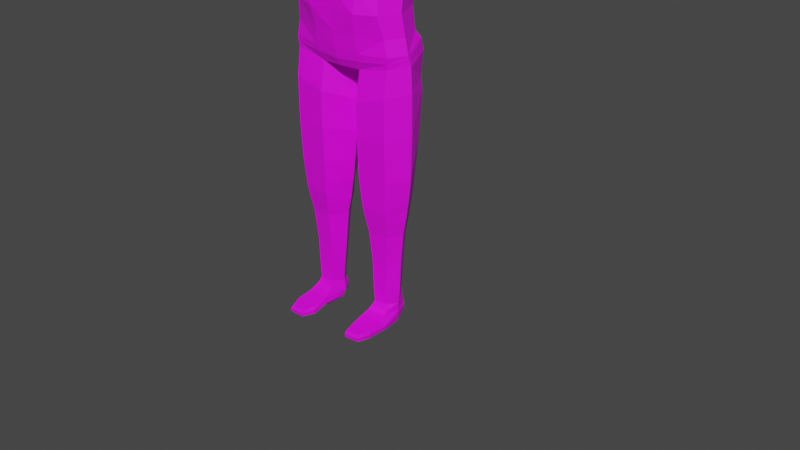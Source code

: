 # Source: human_01.blend  (saved by Blender 3.4.6; exported with 4.5.12 LTS)
import bpy
from mathutils import Matrix  # noqa: F401  (used for matrix-valued properties, if any)

bpy.ops.wm.read_factory_settings(use_empty=True)
scene = bpy.context.scene
scene.name = 'Scene'

# ---- collections
col_collection = bpy.data.collections.new('Collection'); scene.collection.children.link(col_collection)

# ---- images (referenced by path relative to the original .blend; pixels are not part of the script)
import os
ASSET_DIR = os.environ.get("B2B_ASSET_DIR", "")  # directory of the original .blend (textures are referenced by path, not embedded)
HERE = os.path.dirname(os.path.abspath(__file__))  # packed textures are extracted next to this script under _unpacked/

def load_image(name, relpath, width, height, colorspace="sRGB"):
    """Load a texture the original file referenced (path relative to the .blend, or extracted next to this script)."""
    p = next((c for c in (os.path.join(HERE, relpath), os.path.join(ASSET_DIR, relpath)) if relpath and os.path.exists(c)), "")
    if p:
        img = bpy.data.images.load(p, check_existing=True)
        img.name = name
    else:  # same state as the original file: an image datablock whose file is absent (Cycles renders it pink)
        img = bpy.data.images.new(name, width, height)
        img.source = "FILE"
        img.filepath = "//" + (relpath or name)
    img.colorspace_settings.name = colorspace
    return img
img_man = load_image('Man', 'Man.png', 1024, 1024, 'sRGB')

# ---- materials (node trees are filled in below, after node groups)
mat_mancolor = bpy.data.materials.new('Mancolor')
mat_mancolor.alpha_threshold = 0.0
mat_mancolor.use_transparent_shadow = False
mat_mancolor.roughness = 0.5
mat_mancolor.line_color = (0.0, 0.0, 0.0, 1.0)

# ---- node groups
ng_auto_smooth = bpy.data.node_groups.new('Auto Smooth', 'GeometryNodeTree')
_s = ng_auto_smooth.interface.new_socket(name='Geometry', in_out='OUTPUT', socket_type='NodeSocketGeometry')
_s = ng_auto_smooth.interface.new_socket(name='Geometry', in_out='INPUT', socket_type='NodeSocketGeometry')
_s = ng_auto_smooth.interface.new_socket(name='Angle', in_out='INPUT', socket_type='NodeSocketFloat')
_s.subtype = 'ANGLE'
_s.min_value = 0.0
_s.max_value = 3.142
ng_auto_smooth.is_modifier = True
_N = ng_auto_smooth.nodes; _L = ng_auto_smooth.links
n0 = _N.new('NodeGroupOutput'); n0.name = 'Group Output'; n0.location = (480, -100)
n1 = _N.new('NodeGroupInput'); n1.name = 'Group Input'; n1.location = (-420, -300)
n2 = _N.new('NodeGroupInput'); n2.name = 'Group Input.001'; n2.location = (-60, -100)
n3 = _N.new('GeometryNodeSetShadeSmooth'); n3.name = 'Set Shade Smooth'; n3.location = (120, -100)
n3.domain = 'EDGE'
n4 = _N.new('GeometryNodeSetShadeSmooth'); n4.name = 'Set Shade Smooth.001'; n4.location = (300, -100)
n5 = _N.new('GeometryNodeInputMeshEdgeAngle'); n5.name = 'Edge Angle'; n5.location = (-420, -220)
n6 = _N.new('GeometryNodeInputEdgeSmooth'); n6.name = 'Is Edge Smooth'; n6.location = (-60, -160)
n7 = _N.new('GeometryNodeInputShadeSmooth'); n7.name = 'Is Face Smooth'; n7.location = (-240, -340)
n8 = _N.new('FunctionNodeBooleanMath'); n8.name = 'Boolean Math'; n8.location = (-60, -220)
n9 = _N.new('FunctionNodeCompare'); n9.name = 'Compare'; n9.location = (-240, -180)
n9.operation = 'LESS_EQUAL'
_L.new(n5.outputs[0], n9.inputs[0])
_L.new(n4.outputs[0], n0.inputs[0])
_L.new(n1.outputs[1], n9.inputs[1])
_L.new(n9.outputs[0], n8.inputs[0])
_L.new(n7.outputs[0], n8.inputs[1])
_L.new(n2.outputs[0], n3.inputs[0])
_L.new(n6.outputs[0], n3.inputs[1])
_L.new(n3.outputs[0], n4.inputs[0])
_L.new(n8.outputs[0], n3.inputs[2])
n0.is_active_output = True

# ---- material node trees
mat_mancolor.use_nodes = True; mat_mancolor.node_tree.nodes.clear()
_N = mat_mancolor.node_tree.nodes; _L = mat_mancolor.node_tree.links
n0 = _N.new('ShaderNodeOutputMaterial'); n0.name = 'Material Output'; n0.location = (300, 300)
n1 = _N.new('ShaderNodeBsdfPrincipled'); n1.name = 'Principled BSDF'; n1.location = (10, 300)
n1.distribution = 'GGX'
n1.subsurface_method = 'RANDOM_WALK_SKIN'
n1.inputs[3].default_value = 1.45
n1.inputs[27].default_value = (0.0, 0.0, 0.0, 1.0)
n1.inputs[28].default_value = 1.0
n2 = _N.new('ShaderNodeTexImage'); n2.name = 'Image Texture'; n2.location = (-312, 234)
n2.image = img_man
_L.new(n1.outputs[0], n0.inputs[0])
_L.new(n2.outputs[0], n1.inputs[0])
n0.is_active_output = True

# ---- world
world_world = bpy.data.worlds.new('World'); scene.world = world_world
world_world.use_nodes = True; world_world.node_tree.nodes.clear()
_N = world_world.node_tree.nodes; _L = world_world.node_tree.links
n0 = _N.new('ShaderNodeOutputWorld'); n0.name = 'World Output'; n0.location = (300, 300)
n1 = _N.new('ShaderNodeBackground'); n1.name = 'Background'; n1.location = (10, 300)
n1.inputs[0].default_value = (0.05088, 0.05088, 0.05088, 1.0)
_L.new(n1.outputs[0], n0.inputs[0])
n0.is_active_output = True
world_world.color = (0.05088, 0.05088, 0.05088)
world_world.use_sun_shadow = False
world_world.sun_shadow_jitter_overblur = 0.0

# ---- meshes
me_cube = bpy.data.meshes.new('Cube')
me_cube.from_pydata([(0.2154, 0.1095, 0.3399), (0.1624, 0.08576, 0.0002019), (0.2217, -0.08147, 0.3386), (0.1624, -0.08388, 0.0002019), (0.0, 0.1465, 0.3497), (0.0, 0.145, 0.006482), (0.0, -0.1168, 0.3497), (0.0, -0.1102, 0.003702), (0.199, -0.013, 0.0002019), (0.2535, 0.01736, 0.3186), (0.1325, -0.1167, 0.3497), (0.088, -0.1118, -0.001063), (0.07098, 0.1401, -0.001063), (0.134, 0.1558, 0.3497), (0.1755, 0.08305, -0.07532), (0.1755, -0.0681, -0.07532), (0.0, 0.1382, -0.07532), (0.0, -0.1033, -0.0743), (0.2081, -0.004946, -0.07532), (0.07851, -0.09745, -0.07532), (0.07851, 0.1191, -0.07532), (0.186, 0.1004, -0.1033), (0.1869, -0.06899, -0.13), (0.0, 0.14, -0.1321), (0.0, -0.09675, -0.1278), (0.2194, -0.005842, -0.13), (0.08629, -0.0879, -0.1334), (0.08363, 0.148, -0.1094), (0.1779, 0.1097, -0.2324), (0.184, -0.06528, -0.169), (0.0, 0.1347, -0.1829), (0.0, -0.07583, -0.1878), (0.2244, 0.002847, -0.1675), (0.07495, -0.06871, -0.189), (0.04793, 0.143, -0.2335), (0.0, 0.0153, -0.211), (0.01353, 0.01378, -0.2163), (0.1808, 0.0812, -0.5492), (0.1804, -0.0743, -0.5492), (0.2258, 0.002155, -0.5492), (0.0765, -0.08127, -0.5492), (0.07305, 0.09258, -0.5462), (0.0276, 0.01583, -0.5492), (0.1762, 0.07533, -0.6207), (0.1755, -0.06903, -0.6198), (0.2174, 0.002798, -0.6207), (0.08012, -0.07542, -0.6198), (0.08292, 0.08767, -0.6168), (0.03556, 0.01535, -0.6207), (0.1726, 0.07, -0.6606), (0.1724, -0.06586, -0.6621), (0.2107, 0.002942, -0.6606), (0.08421, -0.07177, -0.6621), (0.08879, 0.07862, -0.6634), (0.0426, 0.01455, -0.6606), (0.1693, 0.06601, -0.7009), (0.1691, -0.05863, -0.7025), (0.2049, 0.003494, -0.7009), (0.08689, -0.06414, -0.7025), (0.09042, 0.07902, -0.7058), (0.04811, 0.01431, -0.7009), (0.1493, 0.04895, -0.9899), (0.1546, -0.03535, -0.9886), (0.1759, 0.0051, -0.9886), (0.09943, -0.03906, -0.9886), (0.1087, 0.04987, -0.99), (0.08521, 0.01298, -0.989), (0.1523, 0.05237, -1.04), (0.1525, -0.03429, -1.025), (0.1711, 0.004679, -1.032), (0.1037, -0.03858, -1.026), (0.1068, 0.04483, -1.04), (0.08552, 0.009531, -1.034), (0.1574, 0.05354, -1.063), (0.159, -0.04202, -1.044), (0.1709, 0.005411, -1.062), (0.09523, -0.04629, -1.044), (0.1009, 0.0521, -1.061), (0.07961, 0.01098, -1.073), (0.07604, -0.08767, -0.2895), (0.1831, -0.08028, -0.2626), (0.008335, 0.01464, -0.331), (0.1833, 0.1118, -0.2817), (0.06036, 0.1396, -0.2921), (0.23, 0.0008351, -0.2517), (0.08748, -0.08236, -0.1577), (0.1854, -0.06713, -0.1495), (0.0, -0.09, -0.1619), (0.1848, 0.1133, -0.1475), (0.07467, 0.1585, -0.1543), (0.2219, -0.001498, -0.1487), (0.0, 0.1411, -0.1581), (0.159, -0.04202, -1.044), (0.09523, -0.04629, -1.044), (0.1646, -0.08552, -1.066), (0.08773, -0.08461, -1.065), (0.176, -0.04437, -1.075), (0.08419, -0.04276, -1.072), (0.1513, 0.03838, -1.101), (0.1688, 0.002799, -1.101), (0.1093, 0.03701, -1.1), (0.08499, 0.001187, -1.1), (0.1741, -0.07872, -1.101), (0.09598, -0.08499, -1.101), (0.1732, -0.04438, -1.102), (0.08783, -0.04237, -1.1), (0.09248, -0.1455, -1.075), (0.1666, -0.142, -1.073), (0.1666, -0.142, -1.104), (0.08637, -0.1458, -1.104), (0.1022, -0.1854, -1.077), (0.1515, -0.1856, -1.077), (0.1561, -0.1904, -1.099), (0.1013, -0.193, -1.099), (0.0823, 0.006085, -1.086), (0.1022, 0.04647, -1.086), (0.08074, -0.04249, -1.087), (0.1706, 0.002295, -1.088), (0.1761, -0.04364, -1.087), (0.1762, -0.07883, -1.088), (0.08305, -0.08178, -1.087), (0.1551, 0.04956, -1.087), (0.17, -0.1424, -1.088), (0.08637, -0.1458, -1.088), (0.1546, -0.192, -1.087), (0.1012, -0.1934, -1.088), (0.09157, -0.06341, -1.057), (0.1628, -0.05779, -1.056), (0.09539, 0.06721, -0.7597), (0.06025, 0.01329, -0.7558), (0.1626, -0.04822, -0.757), (0.1928, 0.00414, -0.7558), (0.09304, -0.05288, -0.757), (0.1624, 0.05817, -0.756), (0.2454, 0.09263, 0.4845), (0.247, -0.04081, 0.4792), (0.0, 0.1465, 0.4476), (0.0, -0.09002, 0.4376), (0.2762, -0.02234, 0.3667), (0.1288, -0.09688, 0.4387), (0.1308, 0.1407, 0.4456), (0.2828, 0.04148, 0.3526), (0.2661, 0.09438, 0.362), (0.2408, 0.03548, 0.526), (0.4518, 0.0904, 0.4713), (0.4505, -0.01572, 0.4624), (0.4505, -0.005169, 0.3897), (0.4501, 0.02828, 0.3807), (0.4505, 0.07753, 0.3888), (0.4505, 0.04119, 0.5024), (0.1921, 0.01909, 0.5257), (0.6114, 0.07781, 0.4709), (0.6077, -0.01668, 0.457), (0.6101, -0.01511, 0.3917), (0.6101, 0.01743, 0.3839), (0.6101, 0.06325, 0.3909), (0.6101, 0.02882, 0.4986), (0.56, 0.07111, 0.4692), (0.5563, -0.01353, 0.4545), (0.5587, -0.01275, 0.3947), (0.5587, 0.01722, 0.3875), (0.5587, 0.05941, 0.394), (0.5587, 0.0277, 0.4931), (0.6975, 0.0734, 0.4665), (0.694, -0.009304, 0.4531), (0.6963, -0.008292, 0.3952), (0.6963, 0.02066, 0.3882), (0.6963, 0.06143, 0.3945), (0.6963, 0.03079, 0.4903), (0.8304, 0.05708, 0.4647), (0.8291, -0.009654, 0.4516), (0.8291, -0.002556, 0.4027), (0.8291, 0.02054, 0.3971), (0.8291, 0.05306, 0.4021), (0.8291, 0.02862, 0.4785), (0.8548, 0.0562, 0.4645), (0.8528, -0.01783, 0.456), (0.8528, -0.009283, 0.3971), (0.8528, 0.01852, 0.3904), (0.8528, 0.05766, 0.3964), (0.8556, 0.02674, 0.4837), (0.9211, 0.0562, 0.4645), (0.9191, -0.01783, 0.456), (0.9191, -0.009283, 0.3971), (0.9191, 0.01852, 0.3904), (0.9191, 0.05766, 0.3964), (0.9207, 0.02594, 0.4801), (0.1364, 0.01635, 0.5246), (0.2255, 0.08965, 0.2191), (0.0, -0.1079, 0.2152), (0.1883, -0.06808, 0.2087), (0.0, 0.14, 0.2191), (0.2163, 0.0107, 0.2066), (0.1254, -0.09155, 0.2152), (0.1268, 0.1442, 0.2191), (0.2993, -0.02706, 0.4776), (0.3048, -0.01393, 0.3945), (0.3013, 0.04468, 0.5114), (0.2982, 0.09379, 0.4779), (0.3155, 0.04027, 0.3896), (0.3039, 0.07801, 0.3913), (0.1218, 0.1009, 0.4878), (0.08466, 0.09935, 0.5058), (0.09114, -0.05623, 0.4983), (0.1151, -0.05374, 0.4819), (0.0, -0.06795, 0.5062), (0.0, 0.1028, 0.5123), (0.09623, 0.01901, 0.5408), (0.0651, 0.08623, 0.5475), (0.07168, -0.02149, 0.5445), (0.0, -0.0497, 0.5433), (0.0, 0.0883, 0.5475), (0.07395, 0.01489, 0.5891), (0.05087, 0.09381, 0.5935), (0.0505, -0.03182, 0.5793), (0.0, -0.04717, 0.577), (0.0, 0.09998, 0.5958), (0.09563, 0.01455, 0.6518), (0.06486, 0.1063, 0.6484), (0.06853, -0.06775, 0.6484), (0.0, -0.0999, 0.6492), (0.0, 0.1261, 0.6583), (0.1126, 0.01444, 0.8378), (0.07157, 0.1063, 0.8387), (0.07524, -0.06783, 0.8387), (0.0, -0.1048, 0.8378), (0.0, 0.1235, 0.8378), (0.07524, 0.01658, 0.8847), (0.05947, 0.05192, 0.8851), (0.06088, -0.01508, 0.8851), (0.0, -0.05278, 0.8847), (0.0, 0.07605, 0.8847), (0.0, 0.1404, 0.7335), (0.07608, 0.122, 0.7279), (0.1204, 0.01452, 0.726), (0.08079, -0.08699, 0.7279), (0.0, -0.1213, 0.7278), (0.0, -0.1231, 0.2844), (0.2365, 0.09305, 0.2835), (0.2189, -0.07517, 0.2844), (0.0, 0.1432, 0.2844), (0.2384, 0.008106, 0.2646), (0.1304, -0.1151, 0.2844), (0.1304, 0.15, 0.2844), (0.1795, 0.08588, 0.07387), (0.1603, -0.07529, 0.06849), (0.0, 0.14, 0.07744), (0.1963, -0.001451, 0.06741), (0.09494, -0.1016, 0.07186), (0.08743, 0.1399, 0.07387), (0.0, -0.1131, 0.07412), (0.02901, 0.01915, 0.8992), (0.0, 0.01843, 0.9038), (0.2602, -0.05721, 0.4316), (0.4507, -0.02152, 0.4242), (0.6091, -0.02697, 0.4225), (0.5577, -0.02422, 0.4228), (0.6953, -0.01916, 0.4224), (0.8293, -0.01718, 0.4253), (0.853, -0.02463, 0.4247), (0.9193, -0.02463, 0.4247), (0.302, -0.03184, 0.4343), (0.2651, 0.09961, 0.4328), (0.4481, 0.1001, 0.4301), (0.6076, 0.08667, 0.4309), (0.5563, 0.0814, 0.4316), (0.694, 0.0825, 0.4305), (0.8266, 0.07121, 0.4334), (0.8507, 0.07307, 0.4304), (0.9173, 0.07198, 0.4308), (0.2977, 0.1034, 0.4346), (0.0, -0.1105, 0.1447), (0.197, 0.08262, 0.1465), (0.1688, -0.07683, 0.1386), (0.0, 0.14, 0.1483), (0.2051, -0.0006729, 0.137), (0.1104, -0.09792, 0.1435), (0.1084, 0.1338, 0.1465), (0.07055, 0.1175, 0.6882), (0.108, 0.01454, 0.6889), (0.0, -0.1141, 0.688), (0.0, 0.1357, 0.6959), (0.07466, -0.07737, 0.6882), (0.0, 0.1374, 0.7857), (0.07863, -0.07975, 0.7833), (0.07442, 0.1201, 0.7833), (0.1181, 0.01448, 0.7818), (0.0, -0.1199, 0.7823), (0.0, 0.1082, 0.6294), (0.05533, 0.09927, 0.627), (0.07906, 0.01908, 0.6218), (0.05704, -0.03527, 0.6172), (0.0, -0.06049, 0.6161), (0.07496, -0.08701, -0.4194), (0.01512, 0.01534, -0.4407), (0.1835, 0.09875, -0.4154), (0.2306, 0.001236, -0.4), (0.1833, -0.07964, -0.4056), (0.06515, 0.1189, -0.4192), (0.09882, 0.05547, -0.875), (0.1564, -0.03829, -0.8728), (0.09841, -0.04217, -0.8728), (0.1555, 0.05277, -0.873), (0.07112, 0.01253, -0.8722), (0.1816, 0.004899, -0.8722), (-0.2154, 0.1095, 0.3399), (-0.1624, 0.08576, 0.0002019), (-0.2217, -0.08147, 0.3386), (-0.1624, -0.08388, 0.0002019), (-0.199, -0.013, 0.0002019), (-0.2535, 0.01736, 0.3186), (-0.1325, -0.1167, 0.3497), (-0.088, -0.1118, -0.001063), (-0.07098, 0.1401, -0.001063), (-0.134, 0.1558, 0.3497), (-0.1755, 0.08305, -0.07532), (-0.1755, -0.0681, -0.07532), (-0.2081, -0.004946, -0.07532), (-0.07851, -0.09745, -0.07532), (-0.07851, 0.1191, -0.07532), (-0.186, 0.1004, -0.1033), (-0.1869, -0.06899, -0.13), (-0.2194, -0.005842, -0.13), (-0.08629, -0.0879, -0.1334), (-0.08363, 0.148, -0.1094), (-0.1779, 0.1097, -0.2324), (-0.184, -0.06528, -0.169), (-0.2244, 0.002847, -0.1675), (-0.07495, -0.06871, -0.189), (-0.04793, 0.143, -0.2335), (-0.01353, 0.01378, -0.2163), (-0.1808, 0.0812, -0.5492), (-0.1804, -0.0743, -0.5492), (-0.2258, 0.002155, -0.5492), (-0.0765, -0.08127, -0.5492), (-0.07305, 0.09258, -0.5462), (-0.0276, 0.01583, -0.5492), (-0.1762, 0.07533, -0.6207), (-0.1755, -0.06903, -0.6198), (-0.2174, 0.002798, -0.6207), (-0.08012, -0.07542, -0.6198), (-0.08292, 0.08767, -0.6168), (-0.03556, 0.01535, -0.6207), (-0.1726, 0.07, -0.6606), (-0.1724, -0.06586, -0.6621), (-0.2107, 0.002943, -0.6606), (-0.08421, -0.07177, -0.6621), (-0.08879, 0.07862, -0.6634), (-0.0426, 0.01455, -0.6606), (-0.1693, 0.06601, -0.7009), (-0.1691, -0.05863, -0.7025), (-0.2049, 0.003494, -0.7009), (-0.08689, -0.06414, -0.7025), (-0.09042, 0.07902, -0.7058), (-0.04811, 0.01431, -0.7009), (-0.1493, 0.04895, -0.9899), (-0.1546, -0.03535, -0.9886), (-0.1759, 0.0051, -0.9886), (-0.09943, -0.03906, -0.9886), (-0.1087, 0.04987, -0.99), (-0.08521, 0.01298, -0.989), (-0.1523, 0.05237, -1.04), (-0.1525, -0.03429, -1.025), (-0.1711, 0.004679, -1.032), (-0.1037, -0.03858, -1.026), (-0.1068, 0.04483, -1.04), (-0.08552, 0.009531, -1.034), (-0.1574, 0.05354, -1.063), (-0.159, -0.04202, -1.044), (-0.1709, 0.005411, -1.062), (-0.09523, -0.04629, -1.044), (-0.1009, 0.0521, -1.061), (-0.07961, 0.01098, -1.073), (-0.07604, -0.08767, -0.2895), (-0.1831, -0.08028, -0.2626), (-0.008335, 0.01464, -0.331), (-0.1833, 0.1118, -0.2817), (-0.06036, 0.1396, -0.2921), (-0.23, 0.0008351, -0.2517), (-0.08748, -0.08236, -0.1577), (-0.1854, -0.06713, -0.1495), (-0.1848, 0.1133, -0.1475), (-0.07467, 0.1585, -0.1543), (-0.2219, -0.001498, -0.1487), (-0.159, -0.04202, -1.044), (-0.09523, -0.04629, -1.044), (-0.1646, -0.08552, -1.066), (-0.08773, -0.08461, -1.065), (-0.176, -0.04437, -1.075), (-0.08419, -0.04276, -1.072), (-0.1513, 0.03838, -1.101), (-0.1688, 0.002799, -1.101), (-0.1093, 0.03701, -1.1), (-0.08499, 0.001187, -1.1), (-0.1741, -0.07872, -1.101), (-0.09598, -0.08499, -1.101), (-0.1732, -0.04438, -1.102), (-0.08783, -0.04237, -1.1), (-0.09248, -0.1455, -1.075), (-0.1666, -0.142, -1.073), (-0.1666, -0.142, -1.104), (-0.08637, -0.1458, -1.104), (-0.1022, -0.1854, -1.077), (-0.1515, -0.1856, -1.077), (-0.1561, -0.1904, -1.099), (-0.1013, -0.193, -1.099), (-0.0823, 0.006085, -1.086), (-0.1022, 0.04647, -1.086), (-0.08074, -0.04249, -1.087), (-0.1706, 0.002295, -1.088), (-0.1761, -0.04364, -1.087), (-0.1762, -0.07883, -1.088), (-0.08305, -0.08178, -1.087), (-0.1551, 0.04956, -1.087), (-0.17, -0.1424, -1.088), (-0.08637, -0.1458, -1.088), (-0.1546, -0.192, -1.087), (-0.1012, -0.1934, -1.088), (-0.09157, -0.06341, -1.057), (-0.1628, -0.05779, -1.056), (-0.09539, 0.06721, -0.7597), (-0.06025, 0.01329, -0.7558), (-0.1626, -0.04822, -0.757), (-0.1928, 0.00414, -0.7558), (-0.09304, -0.05288, -0.757), (-0.1624, 0.05817, -0.756), (-0.2454, 0.09263, 0.4845), (-0.247, -0.04081, 0.4792), (-0.2762, -0.02234, 0.3667), (-0.1288, -0.09688, 0.4387), (-0.1308, 0.1407, 0.4456), (-0.2828, 0.04148, 0.3526), (-0.2661, 0.09438, 0.362), (-0.2408, 0.03548, 0.526), (-0.4518, 0.0904, 0.4713), (-0.4505, -0.01572, 0.4624), (-0.4505, -0.005169, 0.3897), (-0.4501, 0.02828, 0.3807), (-0.4505, 0.07753, 0.3888), (-0.4505, 0.04119, 0.5024), (-0.1921, 0.01909, 0.5257), (-0.6114, 0.07781, 0.4709), (-0.6077, -0.01668, 0.457), (-0.6101, -0.01511, 0.3917), (-0.6101, 0.01743, 0.3839), (-0.6101, 0.06325, 0.3909), (-0.6101, 0.02882, 0.4986), (-0.56, 0.07111, 0.4692), (-0.5563, -0.01353, 0.4545), (-0.5587, -0.01275, 0.3947), (-0.5587, 0.01722, 0.3875), (-0.5587, 0.05941, 0.394), (-0.5587, 0.0277, 0.4931), (-0.6975, 0.0734, 0.4665), (-0.694, -0.009304, 0.4531), (-0.6963, -0.008292, 0.3952), (-0.6963, 0.02066, 0.3882), (-0.6963, 0.06143, 0.3945), (-0.6963, 0.03079, 0.4903), (-0.8304, 0.05708, 0.4647), (-0.8291, -0.009654, 0.4516), (-0.8291, -0.002556, 0.4027), (-0.8291, 0.02054, 0.3971), (-0.8291, 0.05306, 0.4021), (-0.8291, 0.02862, 0.4785), (-0.8548, 0.0562, 0.4645), (-0.8528, -0.01783, 0.456), (-0.8528, -0.009283, 0.3971), (-0.8528, 0.01852, 0.3904), (-0.8528, 0.05766, 0.3964), (-0.8556, 0.02674, 0.4837), (-0.9211, 0.0562, 0.4645), (-0.9191, -0.01783, 0.456), (-0.9191, -0.009283, 0.3971), (-0.9191, 0.01852, 0.3904), (-0.9191, 0.05766, 0.3964), (-0.9207, 0.02594, 0.4801), (-0.1364, 0.01635, 0.5246), (-0.2255, 0.08965, 0.2191), (-0.1883, -0.06808, 0.2087), (-0.2163, 0.0107, 0.2066), (-0.1254, -0.09155, 0.2152), (-0.1268, 0.1442, 0.2191), (-0.2993, -0.02706, 0.4776), (-0.3048, -0.01393, 0.3945), (-0.3013, 0.04468, 0.5114), (-0.2982, 0.09379, 0.4779), (-0.3155, 0.04027, 0.3896), (-0.3039, 0.07801, 0.3913), (-0.1218, 0.1009, 0.4878), (-0.08466, 0.09935, 0.5058), (-0.09114, -0.05623, 0.4983), (-0.1151, -0.05374, 0.4819), (-0.09623, 0.01901, 0.5408), (-0.0651, 0.08623, 0.5475), (-0.07168, -0.02149, 0.5445), (-0.07395, 0.01489, 0.5891), (-0.05087, 0.09381, 0.5935), (-0.0505, -0.03182, 0.5793), (-0.09563, 0.01455, 0.6518), (-0.06486, 0.1063, 0.6484), (-0.06853, -0.06775, 0.6484), (-0.1126, 0.01444, 0.8378), (-0.07157, 0.1063, 0.8387), (-0.07524, -0.06783, 0.8387), (-0.07524, 0.01658, 0.8847), (-0.05947, 0.05192, 0.8851), (-0.06088, -0.01508, 0.8851), (-0.07608, 0.122, 0.7279), (-0.1204, 0.01452, 0.726), (-0.08079, -0.08699, 0.7279), (-0.2365, 0.09305, 0.2835), (-0.2189, -0.07517, 0.2844), (-0.2384, 0.008106, 0.2646), (-0.1304, -0.1151, 0.2844), (-0.1304, 0.15, 0.2844), (-0.1795, 0.08588, 0.07387), (-0.1603, -0.07529, 0.06849), (-0.1963, -0.001451, 0.06741), (-0.09494, -0.1016, 0.07186), (-0.08743, 0.1399, 0.07387), (-0.02901, 0.01915, 0.8992), (-0.2602, -0.05721, 0.4316), (-0.4507, -0.02152, 0.4242), (-0.6091, -0.02697, 0.4225), (-0.5577, -0.02422, 0.4228), (-0.6953, -0.01916, 0.4224), (-0.8293, -0.01718, 0.4253), (-0.853, -0.02463, 0.4247), (-0.9193, -0.02463, 0.4247), (-0.302, -0.03184, 0.4343), (-0.2651, 0.09961, 0.4328), (-0.4481, 0.1001, 0.4301), (-0.6076, 0.08667, 0.4309), (-0.5563, 0.0814, 0.4316), (-0.694, 0.0825, 0.4305), (-0.8266, 0.07121, 0.4334), (-0.8507, 0.07307, 0.4304), (-0.9173, 0.07198, 0.4308), (-0.2977, 0.1034, 0.4346), (-0.197, 0.08262, 0.1465), (-0.1688, -0.07683, 0.1386), (-0.2051, -0.0006729, 0.137), (-0.1104, -0.09792, 0.1435), (-0.1084, 0.1338, 0.1465), (-0.07055, 0.1175, 0.6882), (-0.108, 0.01454, 0.6889), (-0.07466, -0.07737, 0.6882), (-0.07863, -0.07975, 0.7833), (-0.07442, 0.1201, 0.7833), (-0.1181, 0.01448, 0.7818), (-0.05533, 0.09927, 0.627), (-0.07906, 0.01908, 0.6218), (-0.05704, -0.03527, 0.6172), (-0.07496, -0.08701, -0.4194), (-0.01512, 0.01534, -0.4407), (-0.1835, 0.09875, -0.4154), (-0.2306, 0.001236, -0.4), (-0.1833, -0.07964, -0.4056), (-0.06515, 0.1189, -0.4192), (-0.09882, 0.05547, -0.875), (-0.1564, -0.03829, -0.8728), (-0.09841, -0.04217, -0.8728), (-0.1555, 0.05277, -0.873), (-0.07112, 0.01253, -0.8722), (-0.1816, 0.004899, -0.8722)], [], [(240, 4, 13, 243), (242, 10, 6, 237), (239, 2, 10, 242), (238, 0, 9, 241), (243, 13, 0, 238), (8, 3, 15, 18), (241, 9, 2, 239), (5, 12, 20, 16), (3, 11, 19, 15), (11, 7, 17, 19), (1, 8, 18, 14), (12, 1, 14, 20), (18, 15, 22, 25), (15, 19, 26, 22), (19, 17, 24, 26), (20, 14, 21, 27), (14, 18, 25, 21), (16, 20, 27, 23), (86, 85, 33, 29), (85, 87, 31, 33), (89, 88, 28, 34), (88, 90, 32, 28), (91, 89, 34, 30), (90, 86, 29, 32), (35, 30, 34, 36), (31, 35, 36, 33), (297, 293, 40, 38), (293, 294, 42, 40), (298, 295, 37, 41), (294, 298, 41, 42), (295, 296, 39, 37), (296, 297, 38, 39), (42, 41, 47, 48), (39, 38, 44, 45), (38, 40, 46, 44), (40, 42, 48, 46), (41, 37, 43, 47), (37, 39, 45, 43), (46, 48, 54, 52), (47, 43, 49, 53), (43, 45, 51, 49), (48, 47, 53, 54), (45, 44, 50, 51), (44, 46, 52, 50), (52, 54, 60, 58), (53, 49, 55, 59), (49, 51, 57, 55), (54, 53, 59, 60), (51, 50, 56, 57), (50, 52, 58, 56), (303, 299, 65, 66), (304, 300, 62, 63), (300, 301, 64, 62), (301, 303, 66, 64), (299, 302, 61, 65), (302, 304, 63, 61), (65, 61, 67, 71), (61, 63, 69, 67), (66, 65, 71, 72), (63, 62, 68, 69), (62, 64, 70, 68), (64, 66, 72, 70), (69, 68, 74, 75), (68, 70, 76, 74), (70, 72, 78, 76), (71, 67, 73, 77), (67, 69, 75, 73), (72, 71, 77, 78), (32, 29, 80, 84), (28, 32, 84, 82), (36, 34, 83, 81), (34, 28, 82, 83), (33, 36, 81, 79), (29, 33, 79, 80), (25, 22, 86, 90), (23, 27, 89, 91), (21, 25, 90, 88), (27, 21, 88, 89), (26, 24, 87, 85), (22, 26, 85, 86), (74, 76, 93, 92), (92, 93, 126, 127), (75, 74, 92, 127, 96), (78, 97, 126, 93, 76), (114, 115, 100, 101), (116, 114, 101, 105), (117, 118, 104, 99), (103, 102, 108, 109), (115, 121, 98, 100), (120, 116, 105, 103), (121, 117, 99, 98), (118, 119, 102, 104), (123, 109, 113, 125), (120, 103, 109, 123), (94, 95, 106, 107), (119, 94, 107, 122), (125, 113, 112, 124), (109, 108, 112, 113), (122, 107, 111, 124), (107, 106, 110, 111), (108, 122, 124, 112), (110, 125, 124, 111), (102, 119, 122, 108), (95, 120, 123, 106), (106, 123, 125, 110), (96, 94, 119, 118), (73, 75, 117, 121), (95, 97, 116, 120), (77, 73, 121, 115), (75, 96, 118, 117), (97, 78, 114, 116), (78, 77, 115, 114), (96, 127, 94), (126, 97, 95), (127, 126, 95, 94), (55, 57, 131, 133), (59, 55, 133, 128), (58, 60, 129, 132), (56, 58, 132, 130), (57, 56, 130, 131), (60, 59, 128, 129), (10, 2, 135, 139), (2, 138, 253, 135), (0, 13, 140, 134), (13, 4, 136, 140), (6, 10, 139, 137), (9, 142, 141, 138), (9, 0, 142), (261, 196, 146, 254), (197, 149, 144, 198), (196, 199, 147, 146), (199, 200, 148, 147), (270, 198, 144, 263), (197, 195, 145, 149), (139, 135, 143, 150), (140, 150, 143, 134), (149, 145, 158, 162), (155, 154, 160, 161), (254, 146, 159, 256), (147, 148, 161, 160), (153, 255, 256, 159), (161, 265, 264, 155), (152, 156, 162, 158), (162, 156, 151, 157), (151, 264, 265, 157), (146, 147, 160, 159), (159, 160, 154, 153), (149, 162, 157, 144), (263, 144, 157, 265), (153, 154, 166, 165), (156, 152, 164, 168), (264, 151, 163, 266), (255, 153, 165, 257), (156, 168, 163, 151), (154, 155, 167, 166), (168, 174, 169, 163), (166, 167, 173, 172), (165, 166, 172, 171), (168, 164, 170, 174), (266, 163, 169, 267), (257, 165, 171, 258), (174, 170, 176, 180), (267, 169, 175, 268), (258, 171, 177, 259), (174, 180, 175, 169), (172, 173, 179, 178), (171, 172, 178, 177), (178, 179, 185, 184), (177, 178, 184, 183), (180, 176, 182, 186), (268, 175, 181, 269), (259, 177, 183, 260), (180, 186, 181, 175), (183, 184, 185, 269, 181, 186, 182, 260), (137, 139, 204, 203), (136, 202, 201, 140), (275, 192, 190, 273), (277, 194, 188, 272), (272, 188, 192, 275), (273, 190, 193, 276), (276, 193, 189, 271), (274, 191, 194, 277), (143, 135, 195, 197), (262, 134, 198, 270), (141, 142, 200, 199), (138, 141, 199, 196), (143, 197, 198, 134), (253, 138, 196, 261), (203, 205, 137), (140, 201, 150), (150, 201, 202, 187), (203, 204, 150, 187), (150, 204, 139), (202, 136, 206), (205, 203, 209, 210), (203, 187, 207, 209), (187, 202, 208, 207), (202, 206, 211, 208), (208, 211, 216, 213), (207, 208, 213, 212), (210, 209, 214, 215), (209, 207, 212, 214), (289, 288, 221, 218), (290, 289, 218, 217), (292, 291, 219, 220), (291, 290, 217, 219), (285, 283, 226, 223), (286, 285, 223, 222), (287, 284, 224, 225), (284, 286, 222, 224), (224, 222, 227, 229), (223, 226, 231, 228), (222, 223, 228, 227), (225, 224, 229, 230), (282, 279, 234, 235), (280, 282, 235, 236), (279, 278, 233, 234), (278, 281, 232, 233), (192, 241, 239, 190), (194, 243, 238, 188), (188, 238, 241, 192), (190, 239, 242, 193), (193, 242, 237, 189), (191, 240, 243, 194), (5, 246, 249, 12), (11, 248, 250, 7), (3, 245, 248, 11), (1, 244, 247, 8), (12, 249, 244, 1), (8, 247, 245, 3), (251, 229, 227, 228), (231, 252, 251, 228), (230, 229, 251, 252), (138, 2, 9), (135, 253, 261, 195), (176, 259, 260, 182), (170, 258, 259, 176), (164, 257, 258, 170), (152, 255, 257, 164), (145, 254, 256, 158), (195, 261, 254, 145), (142, 262, 270, 200), (142, 0, 134, 262), (179, 268, 269, 185), (173, 267, 268, 179), (167, 266, 267, 173), (155, 264, 266, 167), (148, 263, 265, 161), (200, 270, 263, 148), (246, 274, 277, 249), (248, 276, 271, 250), (245, 273, 276, 248), (244, 272, 275, 247), (249, 277, 272, 244), (247, 275, 273, 245), (158, 256, 255, 152), (218, 221, 281, 278), (217, 218, 278, 279), (220, 219, 282, 280), (219, 217, 279, 282), (235, 234, 286, 284), (236, 235, 284, 287), (234, 233, 285, 286), (233, 232, 283, 285), (214, 212, 290, 291), (215, 214, 291, 292), (212, 213, 289, 290), (213, 216, 288, 289), (84, 80, 297, 296), (82, 84, 296, 295), (81, 83, 298, 294), (83, 82, 295, 298), (79, 81, 294, 293), (80, 79, 293, 297), (133, 131, 304, 302), (128, 133, 302, 299), (132, 129, 303, 301), (130, 132, 301, 300), (131, 130, 300, 304), (129, 128, 299, 303), (103, 105, 104, 102), (104, 105, 101, 99), (98, 99, 101, 100), (240, 515, 314, 4), (514, 237, 6, 311), (512, 514, 311, 307), (511, 513, 310, 305), (515, 511, 305, 314), (309, 317, 316, 308), (513, 512, 307, 310), (5, 16, 319, 313), (308, 316, 318, 312), (312, 318, 17, 7), (306, 315, 317, 309), (313, 319, 315, 306), (317, 322, 321, 316), (316, 321, 323, 318), (318, 323, 24, 17), (319, 324, 320, 315), (315, 320, 322, 317), (16, 23, 324, 319), (380, 326, 328, 379), (379, 328, 31, 87), (382, 329, 325, 381), (381, 325, 327, 383), (91, 30, 329, 382), (383, 327, 326, 380), (35, 330, 329, 30), (31, 328, 330, 35), (558, 332, 334, 554), (554, 334, 336, 555), (559, 335, 331, 556), (555, 336, 335, 559), (556, 331, 333, 557), (557, 333, 332, 558), (336, 342, 341, 335), (333, 339, 338, 332), (332, 338, 340, 334), (334, 340, 342, 336), (335, 341, 337, 331), (331, 337, 339, 333), (340, 346, 348, 342), (341, 347, 343, 337), (337, 343, 345, 339), (342, 348, 347, 341), (339, 345, 344, 338), (338, 344, 346, 340), (346, 352, 354, 348), (347, 353, 349, 343), (343, 349, 351, 345), (348, 354, 353, 347), (345, 351, 350, 344), (344, 350, 352, 346), (564, 360, 359, 560), (565, 357, 356, 561), (561, 356, 358, 562), (562, 358, 360, 564), (560, 359, 355, 563), (563, 355, 357, 565), (359, 365, 361, 355), (355, 361, 363, 357), (360, 366, 365, 359), (357, 363, 362, 356), (356, 362, 364, 358), (358, 364, 366, 360), (363, 369, 368, 362), (362, 368, 370, 364), (364, 370, 372, 366), (365, 371, 367, 361), (361, 367, 369, 363), (366, 372, 371, 365), (327, 378, 374, 326), (325, 376, 378, 327), (330, 375, 377, 329), (329, 377, 376, 325), (328, 373, 375, 330), (326, 374, 373, 328), (322, 383, 380, 321), (23, 91, 382, 324), (320, 381, 383, 322), (324, 382, 381, 320), (323, 379, 87, 24), (321, 380, 379, 323), (368, 384, 385, 370), (384, 419, 418, 385), (369, 388, 419, 384, 368), (372, 370, 385, 418, 389), (406, 393, 392, 407), (408, 397, 393, 406), (409, 391, 396, 410), (395, 401, 400, 394), (407, 392, 390, 413), (412, 395, 397, 408), (413, 390, 391, 409), (410, 396, 394, 411), (415, 417, 405, 401), (412, 415, 401, 395), (386, 399, 398, 387), (411, 414, 399, 386), (417, 416, 404, 405), (401, 405, 404, 400), (414, 416, 403, 399), (399, 403, 402, 398), (400, 404, 416, 414), (402, 403, 416, 417), (394, 400, 414, 411), (387, 398, 415, 412), (398, 402, 417, 415), (388, 410, 411, 386), (367, 413, 409, 369), (387, 412, 408, 389), (371, 407, 413, 367), (369, 409, 410, 388), (389, 408, 406, 372), (372, 406, 407, 371), (388, 386, 419), (418, 387, 389), (419, 386, 387, 418), (349, 425, 423, 351), (353, 420, 425, 349), (352, 424, 421, 354), (350, 422, 424, 352), (351, 423, 422, 350), (354, 421, 420, 353), (311, 429, 427, 307), (307, 427, 522, 428), (305, 426, 430, 314), (314, 430, 136, 4), (6, 137, 429, 311), (310, 428, 431, 432), (310, 432, 305), (530, 523, 436, 484), (485, 486, 434, 439), (484, 436, 437, 487), (487, 437, 438, 488), (539, 532, 434, 486), (485, 439, 435, 483), (429, 440, 433, 427), (430, 426, 433, 440), (439, 452, 448, 435), (445, 451, 450, 444), (523, 525, 449, 436), (437, 450, 451, 438), (443, 449, 525, 524), (451, 445, 533, 534), (442, 448, 452, 446), (452, 447, 441, 446), (441, 447, 534, 533), (436, 449, 450, 437), (449, 443, 444, 450), (439, 434, 447, 452), (532, 534, 447, 434), (443, 455, 456, 444), (446, 458, 454, 442), (533, 535, 453, 441), (524, 526, 455, 443), (446, 441, 453, 458), (444, 456, 457, 445), (458, 453, 459, 464), (456, 462, 463, 457), (455, 461, 462, 456), (458, 464, 460, 454), (535, 536, 459, 453), (526, 527, 461, 455), (464, 470, 466, 460), (536, 537, 465, 459), (527, 528, 467, 461), (464, 459, 465, 470), (462, 468, 469, 463), (461, 467, 468, 462), (468, 474, 475, 469), (467, 473, 474, 468), (470, 476, 472, 466), (537, 538, 471, 465), (528, 529, 473, 467), (470, 465, 471, 476), (473, 529, 472, 476, 471, 538, 475, 474), (137, 491, 492, 429), (136, 430, 489, 490), (542, 541, 479, 480), (544, 540, 478, 482), (540, 542, 480, 478), (541, 543, 481, 479), (543, 271, 189, 481), (274, 544, 482, 191), (433, 485, 483, 427), (531, 539, 486, 426), (431, 487, 488, 432), (428, 484, 487, 431), (433, 426, 486, 485), (522, 530, 484, 428), (491, 137, 205), (430, 440, 489), (440, 477, 490, 489), (491, 477, 440, 492), (440, 429, 492), (490, 206, 136), (205, 210, 495, 491), (491, 495, 493, 477), (477, 493, 494, 490), (490, 494, 211, 206), (494, 497, 216, 211), (493, 496, 497, 494), (210, 215, 498, 495), (495, 498, 496, 493), (551, 500, 221, 288), (552, 499, 500, 551), (292, 220, 501, 553), (553, 501, 499, 552), (549, 503, 226, 283), (550, 502, 503, 549), (287, 225, 504, 548), (548, 504, 502, 550), (504, 507, 505, 502), (503, 506, 231, 226), (502, 505, 506, 503), (225, 230, 507, 504), (547, 510, 509, 546), (280, 236, 510, 547), (546, 509, 508, 545), (545, 508, 232, 281), (480, 479, 512, 513), (482, 478, 511, 515), (478, 480, 513, 511), (479, 481, 514, 512), (481, 189, 237, 514), (191, 482, 515, 240), (5, 313, 520, 246), (312, 7, 250, 519), (308, 312, 519, 517), (306, 309, 518, 516), (313, 306, 516, 520), (309, 308, 517, 518), (521, 506, 505, 507), (231, 506, 521, 252), (230, 252, 521, 507), (428, 310, 307), (427, 483, 530, 522), (466, 472, 529, 528), (460, 466, 528, 527), (454, 460, 527, 526), (442, 454, 526, 524), (435, 448, 525, 523), (483, 435, 523, 530), (432, 488, 539, 531), (432, 531, 426, 305), (469, 475, 538, 537), (463, 469, 537, 536), (457, 463, 536, 535), (445, 457, 535, 533), (438, 451, 534, 532), (488, 438, 532, 539), (246, 520, 544, 274), (519, 250, 271, 543), (517, 519, 543, 541), (516, 518, 542, 540), (520, 516, 540, 544), (518, 517, 541, 542), (448, 442, 524, 525), (500, 545, 281, 221), (499, 546, 545, 500), (220, 280, 547, 501), (501, 547, 546, 499), (510, 548, 550, 509), (236, 287, 548, 510), (509, 550, 549, 508), (508, 549, 283, 232), (498, 553, 552, 496), (215, 292, 553, 498), (496, 552, 551, 497), (497, 551, 288, 216), (378, 557, 558, 374), (376, 556, 557, 378), (375, 555, 559, 377), (377, 559, 556, 376), (373, 554, 555, 375), (374, 558, 554, 373), (425, 563, 565, 423), (420, 560, 563, 425), (424, 562, 564, 421), (422, 561, 562, 424), (423, 565, 561, 422), (421, 564, 560, 420), (395, 394, 396, 397), (396, 391, 393, 397), (390, 392, 393, 391)])
_uv = me_cube.uv_layers.new(name='UVMap')
_uv.uv.foreach_set('vector', [0.3295, 0.5034, 0.3414, 0.5281, 0.2914, 0.5529, 0.2808, 0.5275, 0.4884, 0.5565, 0.4888, 0.5838, 0.4343, 0.5817, 0.4342, 0.5548, 0.5281, 0.5559, 0.5284, 0.5789, 0.4888, 0.5838, 0.4884, 0.5565, 0.849, 0.02362, 0.8411, 0.0, 0.8822, 0.01113, 0.8825, 0.0343, 0.2808, 0.5275, 0.2914, 0.5529, 0.257, 0.5625, 0.2381, 0.5446, 0.8793, 0.1462, 0.9028, 0.1494, 0.8963, 0.18, 0.8754, 0.1772, 0.8825, 0.0343, 0.8822, 0.01113, 0.9179, 0.006754, 0.9137, 0.02924, 0.2797, 0.3992, 0.2515, 0.4092, 0.2344, 0.3819, 0.2648, 0.3682, 0.5059, 0.4373, 0.473, 0.437, 0.4707, 0.4052, 0.513, 0.4053, 0.473, 0.437, 0.4369, 0.4375, 0.438, 0.4047, 0.4707, 0.4052, 0.8353, 0.1437, 0.8793, 0.1462, 0.8754, 0.1772, 0.8362, 0.175, 0.2515, 0.4092, 0.2149, 0.4245, 0.1963, 0.3984, 0.2344, 0.3819, 0.8754, 0.1772, 0.8963, 0.18, 0.8968, 0.2026, 0.8759, 0.1998, 0.513, 0.4053, 0.4707, 0.4052, 0.4751, 0.3807, 0.5179, 0.3828, 0.4707, 0.4052, 0.438, 0.4047, 0.4388, 0.3821, 0.4751, 0.3807, 0.2344, 0.3819, 0.1963, 0.3984, 0.1881, 0.3904, 0.2276, 0.3711, 0.8362, 0.175, 0.8754, 0.1772, 0.8759, 0.1998, 0.8299, 0.1859, 0.2648, 0.3682, 0.2344, 0.3819, 0.2276, 0.3711, 0.2547, 0.347, 0.5176, 0.3746, 0.4762, 0.3704, 0.4723, 0.3565, 0.5173, 0.3663, 0.4762, 0.3704, 0.4396, 0.3676, 0.4409, 0.3561, 0.4723, 0.3565, 0.2234, 0.3529, 0.1812, 0.3741, 0.1684, 0.3408, 0.2186, 0.3178, 0.8235, 0.2039, 0.874, 0.2074, 0.8721, 0.2151, 0.822, 0.2396, 0.2501, 0.3372, 0.2234, 0.3529, 0.2186, 0.3178, 0.2453, 0.3277, 0.874, 0.2074, 0.8954, 0.2107, 0.894, 0.2189, 0.8721, 0.2151, 0.6844, 0.6869, 0.6902, 0.6382, 0.711, 0.6357, 0.69, 0.688, 0.6795, 0.7254, 0.6844, 0.6869, 0.69, 0.688, 0.711, 0.7262, 0.5173, 0.2687, 0.4722, 0.2616, 0.4741, 0.2074, 0.5174, 0.2087, 0.9092, 0.9, 0.8601, 0.8974, 0.8553, 0.8523, 0.8997, 0.8464, 0.1777, 0.2504, 0.133, 0.2728, 0.1092, 0.2214, 0.1508, 0.2032, 0.8601, 0.8974, 0.8261, 0.9118, 0.8303, 0.8575, 0.8553, 0.8523, 0.8225, 0.3162, 0.8678, 0.312, 0.8631, 0.3743, 0.8258, 0.3727, 0.8678, 0.312, 0.8937, 0.3181, 0.8877, 0.3779, 0.8631, 0.3743, 0.8553, 0.8523, 0.8303, 0.8575, 0.8294, 0.8279, 0.8524, 0.8225, 0.8631, 0.3743, 0.8877, 0.3779, 0.8832, 0.4073, 0.86, 0.4043, 0.5174, 0.2087, 0.4741, 0.2074, 0.4765, 0.1777, 0.5162, 0.179, 0.8997, 0.8464, 0.8553, 0.8523, 0.8524, 0.8225, 0.8938, 0.8174, 0.1508, 0.2032, 0.1092, 0.2214, 0.09792, 0.1935, 0.1342, 0.1784, 0.8258, 0.3727, 0.8631, 0.3743, 0.86, 0.4043, 0.8258, 0.4028, 0.8938, 0.8174, 0.8524, 0.8225, 0.8513, 0.8058, 0.8905, 0.8, 0.1342, 0.1784, 0.09792, 0.1935, 0.09187, 0.1777, 0.1233, 0.1616, 0.8258, 0.4028, 0.86, 0.4043, 0.8581, 0.4211, 0.8265, 0.4197, 0.8524, 0.8225, 0.8294, 0.8279, 0.8311, 0.808, 0.8513, 0.8058, 0.86, 0.4043, 0.8832, 0.4073, 0.8805, 0.4249, 0.8581, 0.4211, 0.5162, 0.179, 0.4765, 0.1777, 0.4787, 0.1601, 0.5155, 0.1612, 0.8905, 0.8, 0.8513, 0.8058, 0.8498, 0.789, 0.8855, 0.7836, 0.1233, 0.1616, 0.09187, 0.1777, 0.08569, 0.1618, 0.1151, 0.146, 0.8265, 0.4197, 0.8581, 0.4211, 0.8561, 0.438, 0.8266, 0.4367, 0.8513, 0.8058, 0.8311, 0.808, 0.8287, 0.7903, 0.8498, 0.789, 0.8581, 0.4211, 0.8805, 0.4249, 0.8762, 0.4415, 0.8561, 0.438, 0.5155, 0.1612, 0.4787, 0.1601, 0.4807, 0.1429, 0.5149, 0.144, 0.8435, 0.7176, 0.8296, 0.7187, 0.8265, 0.6706, 0.8384, 0.6691, 0.8483, 0.51, 0.8622, 0.5122, 0.858, 0.5605, 0.8446, 0.5586, 0.5124, 0.07193, 0.4883, 0.07119, 0.4896, 0.02291, 0.5126, 0.02361, 0.8685, 0.7141, 0.8435, 0.7176, 0.8384, 0.6691, 0.8608, 0.6662, 0.08053, 0.08322, 0.05944, 0.09424, 0.04062, 0.04907, 0.05593, 0.04164, 0.8259, 0.5093, 0.8483, 0.51, 0.8446, 0.5586, 0.8237, 0.5584, 0.05593, 0.04164, 0.04062, 0.04907, 0.03059, 0.0308, 0.04742, 0.02225, 0.8237, 0.5584, 0.8446, 0.5586, 0.8431, 0.5771, 0.8215, 0.5792, 0.8384, 0.6691, 0.8265, 0.6706, 0.8254, 0.6494, 0.8373, 0.6503, 0.8446, 0.5586, 0.858, 0.5605, 0.8564, 0.5757, 0.8431, 0.5771, 0.5126, 0.02361, 0.4896, 0.02291, 0.4917, 0.007597, 0.5121, 0.008323, 0.8608, 0.6662, 0.8384, 0.6691, 0.8373, 0.6503, 0.8591, 0.6509, 0.8431, 0.5771, 0.8564, 0.5757, 0.8598, 0.5839, 0.842, 0.5894, 0.5121, 0.008323, 0.4917, 0.007597, 0.4877, 0.0, 0.5142, 0.0008115, 0.8591, 0.6509, 0.8373, 0.6503, 0.8338, 0.6343, 0.8601, 0.6426, 0.04742, 0.02225, 0.03059, 0.0308, 0.02476, 0.02345, 0.04618, 0.01351, 0.8215, 0.5792, 0.8431, 0.5771, 0.842, 0.5894, 0.8211, 0.5883, 0.8373, 0.6503, 0.8254, 0.6494, 0.8206, 0.6411, 0.8338, 0.6343, 0.8721, 0.2151, 0.894, 0.2189, 0.8975, 0.2584, 0.8716, 0.2501, 0.822, 0.2396, 0.8721, 0.2151, 0.8716, 0.2501, 0.8206, 0.26, 0.8732, 0.9905, 0.8249, 0.9904, 0.8244, 0.9658, 0.8658, 0.9429, 0.2186, 0.3178, 0.1684, 0.3408, 0.1576, 0.3234, 0.2033, 0.2979, 0.9149, 0.9967, 0.8732, 0.9905, 0.8658, 0.9429, 0.9169, 0.9539, 0.5173, 0.3663, 0.4723, 0.3565, 0.4718, 0.3156, 0.5163, 0.3282, 0.8759, 0.1998, 0.8968, 0.2026, 0.8954, 0.2107, 0.874, 0.2074, 0.2547, 0.347, 0.2276, 0.3711, 0.2234, 0.3529, 0.2501, 0.3372, 0.8299, 0.1859, 0.8759, 0.1998, 0.874, 0.2074, 0.8235, 0.2039, 0.2276, 0.3711, 0.1881, 0.3904, 0.1812, 0.3741, 0.2234, 0.3529, 0.4751, 0.3807, 0.4388, 0.3821, 0.4396, 0.3676, 0.4762, 0.3704, 0.5179, 0.3828, 0.4751, 0.3807, 0.4762, 0.3704, 0.5176, 0.3746, 0.557, 0.6357, 0.557, 0.6357, 0.557, 0.6357, 0.557, 0.6357, 0.7418, 0.6975, 0.7151, 0.6971, 0.7132, 0.6881, 0.7431, 0.6891, 0.842, 0.5894, 0.8598, 0.5839, 0.8598, 0.5839, 0.8663, 0.5893, 0.8622, 0.5963, 0.8338, 0.6343, 0.8558, 0.6312, 0.8657, 0.6363, 0.8601, 0.6426, 0.8601, 0.6426, 0.8353, 0.6282, 0.8216, 0.6306, 0.8255, 0.6241, 0.8368, 0.6222, 0.8544, 0.6251, 0.8353, 0.6282, 0.8368, 0.6222, 0.8545, 0.6197, 0.8426, 0.6003, 0.8616, 0.6011, 0.8611, 0.6078, 0.8418, 0.6059, 0.6392, 0.6809, 0.6065, 0.6832, 0.6098, 0.6568, 0.6435, 0.6556, 0.04101, 0.00432, 0.02097, 0.01356, 0.01947, 0.007309, 0.03539, 0.0, 0.8704, 0.623, 0.8544, 0.6251, 0.8545, 0.6197, 0.8724, 0.6169, 0.8218, 0.5989, 0.8426, 0.6003, 0.8418, 0.6059, 0.8254, 0.6051, 0.8616, 0.6011, 0.8756, 0.6028, 0.8749, 0.6084, 0.8611, 0.6078, 0.8961, 0.6188, 0.8953, 0.6125, 0.9161, 0.6117, 0.9169, 0.6163, 0.8704, 0.623, 0.8724, 0.6169, 0.8953, 0.6125, 0.8961, 0.6188, 0.7431, 0.6772, 0.711, 0.6791, 0.7111, 0.6556, 0.7421, 0.656, 0.8756, 0.6028, 0.8773, 0.5943, 0.8999, 0.599, 0.9001, 0.6052, 0.5981, 0.7322, 0.5935, 0.7322, 0.5935, 0.7095, 0.5985, 0.7101, 0.6435, 0.6556, 0.6098, 0.6568, 0.6145, 0.6365, 0.6374, 0.6357, 0.9001, 0.6052, 0.8999, 0.599, 0.9152, 0.6023, 0.9179, 0.6066, 0.7421, 0.656, 0.7111, 0.6556, 0.7138, 0.6412, 0.7343, 0.6403, 0.8991, 0.6117, 0.9001, 0.6052, 0.9179, 0.6066, 0.9172, 0.6115, 0.7138, 0.6412, 0.7133, 0.6359, 0.7356, 0.6357, 0.7343, 0.6403, 0.8749, 0.6084, 0.8756, 0.6028, 0.9001, 0.6052, 0.8991, 0.6117, 0.8733, 0.632, 0.8704, 0.623, 0.8961, 0.6188, 0.8975, 0.6244, 0.8975, 0.6244, 0.8961, 0.6188, 0.9169, 0.6163, 0.9144, 0.6212, 0.8622, 0.5963, 0.8773, 0.5943, 0.8756, 0.6028, 0.8616, 0.6011, 0.8211, 0.5883, 0.842, 0.5894, 0.8426, 0.6003, 0.8218, 0.5989, 0.8733, 0.632, 0.8558, 0.6312, 0.8544, 0.6251, 0.8704, 0.623, 0.04618, 0.01351, 0.02476, 0.02345, 0.02097, 0.01356, 0.04101, 0.00432, 0.842, 0.5894, 0.8622, 0.5963, 0.8616, 0.6011, 0.8426, 0.6003, 0.8558, 0.6312, 0.8338, 0.6343, 0.8353, 0.6282, 0.8544, 0.6251, 0.8338, 0.6343, 0.8206, 0.6411, 0.8216, 0.6306, 0.8353, 0.6282, 0.8622, 0.5963, 0.8663, 0.5893, 0.8773, 0.5943, 0.8657, 0.6363, 0.8558, 0.6312, 0.8733, 0.632, 0.7431, 0.6891, 0.7132, 0.6881, 0.711, 0.6791, 0.7431, 0.6772, 0.8266, 0.4367, 0.8561, 0.438, 0.8529, 0.4612, 0.8275, 0.4602, 0.1151, 0.146, 0.08569, 0.1618, 0.07804, 0.1396, 0.103, 0.1263, 0.8855, 0.7836, 0.8498, 0.789, 0.8485, 0.7661, 0.8787, 0.7616, 0.5149, 0.144, 0.4807, 0.1429, 0.4845, 0.1198, 0.5134, 0.1207, 0.8561, 0.438, 0.8762, 0.4415, 0.8699, 0.4641, 0.8529, 0.4612, 0.8498, 0.789, 0.8287, 0.7903, 0.831, 0.7673, 0.8485, 0.7661, 0.4888, 0.5838, 0.5284, 0.5789, 0.5413, 0.6357, 0.4883, 0.6198, 0.5284, 0.5789, 0.5555, 0.5884, 0.5456, 0.6169, 0.5413, 0.6357, 0.257, 0.5625, 0.2914, 0.5529, 0.3091, 0.5878, 0.2708, 0.6217, 0.2914, 0.5529, 0.3414, 0.5281, 0.3589, 0.5648, 0.3091, 0.5878, 0.4343, 0.5817, 0.4888, 0.5838, 0.4883, 0.6198, 0.436, 0.6169, 0.7119, 0.7019, 0.7466, 0.6975, 0.7264, 0.7096, 0.711, 0.7296, 0.7598, 0.6357, 0.7598, 0.6769, 0.7431, 0.6621, 0.5649, 0.6174, 0.5677, 0.6, 0.6284, 0.5999, 0.6269, 0.6151, 0.2525, 0.6404, 0.1946, 0.6642, 0.1907, 0.6545, 0.2498, 0.6289, 0.557, 0.8932, 0.5341, 0.8887, 0.5387, 0.8322, 0.553, 0.8321, 0.5341, 0.8887, 0.5184, 0.8936, 0.5184, 0.8322, 0.5387, 0.8322, 0.2427, 0.6129, 0.2498, 0.6289, 0.1907, 0.6545, 0.1852, 0.6386, 0.931, 0.7395, 0.9639, 0.7394, 0.961, 0.8032, 0.9318, 0.802, 1.0, 0.6694, 0.9691, 0.7174, 0.9318, 0.7135, 0.9383, 0.6931, 0.3091, 0.5878, 0.295, 0.6248, 0.2775, 0.6344, 0.2708, 0.6217, 0.9318, 0.802, 0.961, 0.8032, 0.9603, 0.8477, 0.9369, 0.8474, 0.5242, 0.7653, 0.5431, 0.7652, 0.5434, 0.7867, 0.5259, 0.7868, 0.6269, 0.6151, 0.6284, 0.5999, 0.6722, 0.6041, 0.6707, 0.6164, 0.5387, 0.8322, 0.5184, 0.8322, 0.5259, 0.7868, 0.5434, 0.7867, 0.6931, 0.6039, 0.6916, 0.6172, 0.6707, 0.6164, 0.6722, 0.6041, 0.1352, 0.6439, 0.1439, 0.6584, 0.1247, 0.6677, 0.1155, 0.6523, 0.96, 0.869, 0.9344, 0.8686, 0.9369, 0.8474, 0.9603, 0.8477, 0.9369, 0.8474, 0.9344, 0.8686, 0.9239, 0.8707, 0.9274, 0.8493, 0.13, 0.6831, 0.1247, 0.6677, 0.1439, 0.6584, 0.1487, 0.6728, 0.553, 0.8321, 0.5387, 0.8322, 0.5434, 0.7867, 0.5561, 0.7867, 0.5561, 0.7867, 0.5434, 0.7867, 0.5431, 0.7652, 0.557, 0.7652, 0.9318, 0.802, 0.9369, 0.8474, 0.9274, 0.8493, 0.922, 0.8042, 0.1852, 0.6386, 0.1907, 0.6545, 0.1487, 0.6728, 0.1439, 0.6584, 0.557, 0.7652, 0.5431, 0.7652, 0.5418, 0.7291, 0.5541, 0.7291, 0.9344, 0.8686, 0.96, 0.869, 0.9569, 0.9052, 0.9343, 0.9049, 0.1247, 0.6677, 0.13, 0.6831, 0.09665, 0.6971, 0.09193, 0.6832, 0.6916, 0.6172, 0.6931, 0.6039, 0.7291, 0.6063, 0.7277, 0.6182, 0.9344, 0.8686, 0.9343, 0.9049, 0.925, 0.9067, 0.9239, 0.8707, 0.5431, 0.7652, 0.5242, 0.7653, 0.5249, 0.7292, 0.5418, 0.7291, 0.9343, 0.9049, 0.9356, 0.9608, 0.9289, 0.9621, 0.925, 0.9067, 0.5418, 0.7291, 0.5249, 0.7292, 0.5285, 0.6735, 0.5419, 0.6735, 0.5541, 0.7291, 0.5418, 0.7291, 0.5419, 0.6735, 0.5518, 0.6735, 0.9343, 0.9049, 0.9569, 0.9052, 0.9552, 0.9616, 0.9356, 0.9608, 0.09193, 0.6832, 0.09665, 0.6971, 0.0456, 0.7201, 0.04203, 0.7082, 0.7277, 0.6182, 0.7291, 0.6063, 0.7841, 0.6113, 0.7829, 0.6214, 0.9356, 0.9608, 0.9552, 0.9616, 0.9566, 0.9712, 0.9346, 0.9716, 0.04203, 0.7082, 0.0456, 0.7201, 0.03634, 0.7245, 0.03253, 0.7115, 0.7829, 0.6214, 0.7841, 0.6113, 0.7934, 0.6097, 0.792, 0.6219, 0.9356, 0.9608, 0.9346, 0.9716, 0.9289, 0.9723, 0.9289, 0.9621, 0.5419, 0.6735, 0.5285, 0.6735, 0.5264, 0.6636, 0.5425, 0.6635, 0.5518, 0.6735, 0.5419, 0.6735, 0.5425, 0.6635, 0.5544, 0.6635, 0.5425, 0.6635, 0.5264, 0.6636, 0.5263, 0.6358, 0.5424, 0.6357, 0.5544, 0.6635, 0.5425, 0.6635, 0.5424, 0.6357, 0.5543, 0.6357, 0.9346, 0.9716, 0.9566, 0.9712, 0.9555, 0.9989, 0.9346, 0.9989, 0.03253, 0.7115, 0.03634, 0.7245, 0.01139, 0.7366, 0.007502, 0.7238, 0.792, 0.6219, 0.7934, 0.6097, 0.8206, 0.6108, 0.8193, 0.623, 0.9346, 0.9716, 0.9346, 0.9989, 0.9278, 1.0, 0.9289, 0.9723, 0.5935, 0.7337, 0.5849, 0.7412, 0.5698, 0.7461, 0.5577, 0.7362, 0.557, 0.7207, 0.5646, 0.7095, 0.5848, 0.7105, 0.5935, 0.7208, 1.0, 0.6158, 1.0, 0.6694, 0.9751, 0.6622, 0.9726, 0.6515, 0.3589, 0.5648, 0.3354, 0.6005, 0.3183, 0.6006, 0.3091, 0.5878, 0.8786, 0.08857, 0.8772, 0.05891, 0.905, 0.06127, 0.9043, 0.09124, 0.2636, 0.4712, 0.2701, 0.5022, 0.2306, 0.5183, 0.228, 0.4856, 0.8446, 0.08203, 0.8473, 0.05087, 0.8772, 0.05891, 0.8786, 0.08857, 0.5082, 0.4946, 0.5165, 0.5236, 0.4887, 0.5265, 0.4825, 0.4968, 0.4825, 0.4968, 0.4887, 0.5265, 0.4358, 0.5253, 0.4361, 0.4961, 0.305, 0.4522, 0.3177, 0.4788, 0.2701, 0.5022, 0.2636, 0.4712, 0.9318, 0.7135, 0.9691, 0.7174, 0.9639, 0.7394, 0.931, 0.7395, 0.2545, 0.6061, 0.2708, 0.6217, 0.2498, 0.6289, 0.2427, 0.6129, 0.7264, 0.7096, 0.7466, 0.6975, 0.7466, 0.7149, 0.7336, 0.7251, 0.711, 0.7296, 0.7264, 0.7096, 0.7336, 0.7251, 0.719, 0.7393, 0.2775, 0.6344, 0.2525, 0.6404, 0.2498, 0.6289, 0.2708, 0.6217, 0.5456, 0.6169, 0.5555, 0.5884, 0.5677, 0.6, 0.5649, 0.6174, 0.6705, 0.7155, 0.6709, 0.754, 0.6435, 0.754, 0.3091, 0.5878, 0.3183, 0.6006, 0.295, 0.6248, 0.9383, 0.6931, 0.9199, 0.666, 0.9169, 0.6498, 0.9405, 0.6699, 0.9726, 0.6515, 0.9751, 0.6622, 0.9383, 0.6931, 0.9405, 0.6699, 0.9383, 0.6931, 0.9751, 0.6622, 1.0, 0.6694, 0.3354, 0.6005, 0.3589, 0.5648, 0.3686, 0.5876, 0.9763, 0.6131, 0.9726, 0.6515, 0.95, 0.6418, 0.9613, 0.6117, 0.9726, 0.6515, 0.9405, 0.6699, 0.9364, 0.6525, 0.95, 0.6418, 0.4779, 0.6395, 0.5184, 0.6357, 0.5136, 0.652, 0.4834, 0.6458, 0.3354, 0.6005, 0.3686, 0.5876, 0.3743, 0.6003, 0.3497, 0.6121, 0.3497, 0.6121, 0.3743, 0.6003, 0.3834, 0.6188, 0.3636, 0.6271, 0.4834, 0.6458, 0.5136, 0.652, 0.5162, 0.6713, 0.4822, 0.6653, 0.7103, 0.7273, 0.7103, 0.7591, 0.6956, 0.7494, 0.6964, 0.7274, 0.95, 0.6418, 0.9364, 0.6525, 0.9269, 0.6412, 0.9458, 0.6314, 0.3682, 0.6407, 0.3898, 0.6317, 0.3958, 0.6432, 0.3688, 0.6507, 0.4816, 0.6792, 0.5161, 0.6856, 0.5166, 0.695, 0.4762, 0.6916, 0.6224, 0.7394, 0.6224, 0.7655, 0.6072, 0.7639, 0.6065, 0.7322, 0.4632, 0.6739, 0.4816, 0.6792, 0.4762, 0.6916, 0.4473, 0.6852, 0.39, 0.7036, 0.4192, 0.6914, 0.4279, 0.7105, 0.4004, 0.7233, 0.4668, 0.7459, 0.5142, 0.7519, 0.5063, 0.774, 0.4647, 0.7691, 0.6795, 0.658, 0.6439, 0.6587, 0.6444, 0.6363, 0.6784, 0.6357, 0.4346, 0.7406, 0.4668, 0.7459, 0.4647, 0.7691, 0.437, 0.7642, 0.5734, 0.6954, 0.557, 0.6666, 0.5744, 0.6553, 0.5807, 0.6664, 0.4004, 0.7233, 0.4279, 0.7105, 0.4342, 0.7264, 0.4108, 0.7366, 0.4647, 0.7691, 0.5063, 0.774, 0.4841, 0.79, 0.4681, 0.7881, 0.6052, 0.7095, 0.5734, 0.6954, 0.5807, 0.6664, 0.6065, 0.6804, 0.4408, 0.7012, 0.4727, 0.7072, 0.4693, 0.7228, 0.4342, 0.7172, 0.6788, 0.6975, 0.6451, 0.6984, 0.6435, 0.6813, 0.6795, 0.6806, 0.4727, 0.7072, 0.5184, 0.7122, 0.5174, 0.729, 0.4693, 0.7228, 0.3742, 0.667, 0.403, 0.6576, 0.4099, 0.6719, 0.3795, 0.6831, 0.8772, 0.05891, 0.8825, 0.0343, 0.9137, 0.02924, 0.905, 0.06127, 0.2701, 0.5022, 0.2808, 0.5275, 0.2381, 0.5446, 0.2306, 0.5183, 0.8473, 0.05087, 0.849, 0.02362, 0.8825, 0.0343, 0.8772, 0.05891, 0.5165, 0.5236, 0.5281, 0.5559, 0.4884, 0.5565, 0.4887, 0.5265, 0.4887, 0.5265, 0.4884, 0.5565, 0.4342, 0.5548, 0.4358, 0.5253, 0.3177, 0.4788, 0.3295, 0.5034, 0.2808, 0.5275, 0.2701, 0.5022, 0.2797, 0.3992, 0.2923, 0.4256, 0.2587, 0.4403, 0.2515, 0.4092, 0.473, 0.437, 0.4763, 0.4669, 0.4363, 0.4669, 0.4369, 0.4375, 0.5059, 0.4373, 0.5053, 0.4652, 0.4763, 0.4669, 0.473, 0.437, 0.8353, 0.1437, 0.8393, 0.1126, 0.876, 0.1178, 0.8793, 0.1462, 0.2515, 0.4092, 0.2587, 0.4403, 0.2217, 0.4553, 0.2149, 0.4245, 0.8793, 0.1462, 0.876, 0.1178, 0.9008, 0.1206, 0.9028, 0.1494, 0.5942, 0.6517, 0.5807, 0.6664, 0.5744, 0.6553, 0.5806, 0.6432, 0.6051, 0.6357, 0.6065, 0.6512, 0.5942, 0.6517, 0.5806, 0.6432, 0.6065, 0.6804, 0.5807, 0.6664, 0.5942, 0.6517, 0.6065, 0.6512, 0.7466, 0.7271, 0.761, 0.6975, 0.761, 0.7415, 0.5413, 0.6357, 0.5456, 0.6169, 0.5649, 0.6174, 0.5639, 0.6351, 0.7923, 0.6346, 0.792, 0.6219, 0.8193, 0.623, 0.8196, 0.6357, 0.7833, 0.632, 0.7829, 0.6214, 0.792, 0.6219, 0.7923, 0.6346, 0.7277, 0.6304, 0.7277, 0.6182, 0.7829, 0.6214, 0.7833, 0.632, 0.6916, 0.631, 0.6916, 0.6172, 0.7277, 0.6182, 0.7277, 0.6304, 0.6271, 0.6307, 0.6269, 0.6151, 0.6707, 0.6164, 0.6708, 0.629, 0.5639, 0.6351, 0.5649, 0.6174, 0.6269, 0.6151, 0.6271, 0.6307, 0.2412, 0.5796, 0.2545, 0.6061, 0.2427, 0.6129, 0.2314, 0.5969, 0.2412, 0.5796, 0.257, 0.5625, 0.2708, 0.6217, 0.2545, 0.6061, 0.02495, 0.6986, 0.03253, 0.7115, 0.007502, 0.7238, 0.0, 0.7107, 0.03469, 0.6962, 0.04203, 0.7082, 0.03253, 0.7115, 0.02495, 0.6986, 0.08366, 0.6694, 0.09193, 0.6832, 0.04203, 0.7082, 0.03469, 0.6962, 0.1155, 0.6523, 0.1247, 0.6677, 0.09193, 0.6832, 0.08366, 0.6694, 0.1758, 0.6228, 0.1852, 0.6386, 0.1439, 0.6584, 0.1352, 0.6439, 0.2314, 0.5969, 0.2427, 0.6129, 0.1852, 0.6386, 0.1758, 0.6228, 0.2923, 0.4256, 0.305, 0.4522, 0.2636, 0.4712, 0.2587, 0.4403, 0.4763, 0.4669, 0.4825, 0.4968, 0.4361, 0.4961, 0.4363, 0.4669, 0.5053, 0.4652, 0.5082, 0.4946, 0.4825, 0.4968, 0.4763, 0.4669, 0.8393, 0.1126, 0.8446, 0.08203, 0.8786, 0.08857, 0.876, 0.1178, 0.2587, 0.4403, 0.2636, 0.4712, 0.228, 0.4856, 0.2217, 0.4553, 0.876, 0.1178, 0.8786, 0.08857, 0.9043, 0.09124, 0.9008, 0.1206, 0.6708, 0.629, 0.6707, 0.6164, 0.6916, 0.6172, 0.6916, 0.631, 0.3688, 0.6507, 0.3958, 0.6432, 0.403, 0.6576, 0.3742, 0.667, 0.4762, 0.6916, 0.5166, 0.695, 0.5184, 0.7122, 0.4727, 0.7072, 0.6776, 0.7144, 0.6468, 0.7155, 0.6451, 0.6984, 0.6788, 0.6975, 0.4473, 0.6852, 0.4762, 0.6916, 0.4727, 0.7072, 0.4408, 0.7012, 0.4342, 0.7172, 0.4693, 0.7228, 0.4668, 0.7459, 0.4346, 0.7406, 0.6795, 0.6806, 0.6435, 0.6813, 0.6439, 0.6587, 0.6795, 0.658, 0.4693, 0.7228, 0.5174, 0.729, 0.5142, 0.7519, 0.4668, 0.7459, 0.3795, 0.6831, 0.4099, 0.6719, 0.4192, 0.6914, 0.39, 0.7036, 0.4673, 0.6582, 0.4822, 0.6653, 0.4816, 0.6792, 0.4632, 0.6739, 0.6964, 0.7274, 0.6956, 0.7494, 0.6796, 0.7517, 0.6795, 0.7262, 0.4822, 0.6653, 0.5162, 0.6713, 0.5161, 0.6856, 0.4816, 0.6792, 0.3636, 0.6271, 0.3834, 0.6188, 0.3898, 0.6317, 0.3682, 0.6407, 0.8716, 0.2501, 0.8975, 0.2584, 0.8937, 0.3181, 0.8678, 0.312, 0.8206, 0.26, 0.8716, 0.2501, 0.8678, 0.312, 0.8225, 0.3162, 0.8658, 0.9429, 0.8244, 0.9658, 0.8261, 0.9118, 0.8601, 0.8974, 0.2033, 0.2979, 0.1576, 0.3234, 0.133, 0.2728, 0.1777, 0.2504, 0.9169, 0.9539, 0.8658, 0.9429, 0.8601, 0.8974, 0.9092, 0.9, 0.5163, 0.3282, 0.4718, 0.3156, 0.4722, 0.2616, 0.5173, 0.2687, 0.8275, 0.4602, 0.8529, 0.4612, 0.8483, 0.51, 0.8259, 0.5093, 0.103, 0.1263, 0.07804, 0.1396, 0.05944, 0.09424, 0.08053, 0.08322, 0.8787, 0.7616, 0.8485, 0.7661, 0.8435, 0.7176, 0.8685, 0.7141, 0.5134, 0.1207, 0.4845, 0.1198, 0.4883, 0.07119, 0.5124, 0.07193, 0.8529, 0.4612, 0.8699, 0.4641, 0.8622, 0.5122, 0.8483, 0.51, 0.8485, 0.7661, 0.831, 0.7673, 0.8296, 0.7187, 0.8435, 0.7176, 0.6392, 0.6809, 0.6425, 0.6987, 0.6067, 0.6976, 0.6065, 0.6832, 0.6067, 0.6976, 0.6425, 0.6987, 0.6435, 0.717, 0.6084, 0.7173, 0.6156, 0.7322, 0.6084, 0.7173, 0.6435, 0.717, 0.6331, 0.7318, 0.3295, 0.5034, 0.2808, 0.5275, 0.2914, 0.5529, 0.3414, 0.5281, 0.4884, 0.5565, 0.4342, 0.5548, 0.4343, 0.5817, 0.4888, 0.5838, 0.5281, 0.5559, 0.4884, 0.5565, 0.4888, 0.5838, 0.5284, 0.5789, 0.849, 0.02362, 0.8825, 0.0343, 0.8822, 0.01113, 0.8411, 0.0, 0.2808, 0.5275, 0.2381, 0.5446, 0.257, 0.5625, 0.2914, 0.5529, 0.8793, 0.1462, 0.8754, 0.1772, 0.8963, 0.18, 0.9028, 0.1494, 0.8825, 0.0343, 0.9137, 0.02924, 0.9179, 0.006754, 0.8822, 0.01113, 0.2797, 0.3992, 0.2648, 0.3682, 0.2344, 0.3819, 0.2515, 0.4092, 0.5059, 0.4373, 0.513, 0.4053, 0.4707, 0.4052, 0.473, 0.437, 0.473, 0.437, 0.4707, 0.4052, 0.438, 0.4047, 0.4369, 0.4375, 0.8353, 0.1437, 0.8362, 0.175, 0.8754, 0.1772, 0.8793, 0.1462, 0.2515, 0.4092, 0.2344, 0.3819, 0.1963, 0.3984, 0.2149, 0.4245, 0.8754, 0.1772, 0.8759, 0.1998, 0.8968, 0.2026, 0.8963, 0.18, 0.513, 0.4053, 0.5179, 0.3828, 0.4751, 0.3807, 0.4707, 0.4052, 0.4707, 0.4052, 0.4751, 0.3807, 0.4388, 0.3821, 0.438, 0.4047, 0.2344, 0.3819, 0.2276, 0.3711, 0.1881, 0.3904, 0.1963, 0.3984, 0.8362, 0.175, 0.8299, 0.1859, 0.8759, 0.1998, 0.8754, 0.1772, 0.2648, 0.3682, 0.2547, 0.347, 0.2276, 0.3711, 0.2344, 0.3819, 0.5176, 0.3746, 0.5173, 0.3663, 0.4723, 0.3565, 0.4762, 0.3704, 0.4762, 0.3704, 0.4723, 0.3565, 0.4409, 0.3561, 0.4396, 0.3676, 0.2234, 0.3529, 0.2186, 0.3178, 0.1684, 0.3408, 0.1812, 0.3741, 0.8235, 0.2039, 0.822, 0.2396, 0.8721, 0.2151, 0.874, 0.2074, 0.2501, 0.3372, 0.2453, 0.3277, 0.2186, 0.3178, 0.2234, 0.3529, 0.874, 0.2074, 0.8721, 0.2151, 0.894, 0.2189, 0.8954, 0.2107, 0.6844, 0.6869, 0.69, 0.688, 0.711, 0.6357, 0.6902, 0.6382, 0.6795, 0.7254, 0.711, 0.7262, 0.69, 0.688, 0.6844, 0.6869, 0.5173, 0.2687, 0.5174, 0.2087, 0.4741, 0.2074, 0.4722, 0.2616, 0.9092, 0.9, 0.8997, 0.8464, 0.8553, 0.8523, 0.8601, 0.8974, 0.1777, 0.2504, 0.1508, 0.2032, 0.1092, 0.2214, 0.133, 0.2728, 0.8601, 0.8974, 0.8553, 0.8523, 0.8303, 0.8575, 0.8261, 0.9118, 0.8225, 0.3162, 0.8258, 0.3727, 0.8631, 0.3743, 0.8678, 0.312, 0.8678, 0.312, 0.8631, 0.3743, 0.8877, 0.3779, 0.8937, 0.3181, 0.8553, 0.8523, 0.8524, 0.8225, 0.8294, 0.8279, 0.8303, 0.8575, 0.8631, 0.3743, 0.86, 0.4043, 0.8832, 0.4073, 0.8877, 0.3779, 0.5174, 0.2087, 0.5162, 0.179, 0.4765, 0.1777, 0.4741, 0.2074, 0.8997, 0.8464, 0.8938, 0.8174, 0.8524, 0.8225, 0.8553, 0.8523, 0.1508, 0.2032, 0.1342, 0.1784, 0.09792, 0.1935, 0.1092, 0.2214, 0.8258, 0.3727, 0.8258, 0.4028, 0.86, 0.4043, 0.8631, 0.3743, 0.8938, 0.8174, 0.8905, 0.8, 0.8513, 0.8058, 0.8524, 0.8225, 0.1342, 0.1784, 0.1233, 0.1616, 0.09187, 0.1777, 0.09792, 0.1935, 0.8258, 0.4028, 0.8265, 0.4197, 0.8581, 0.4211, 0.86, 0.4043, 0.8524, 0.8225, 0.8513, 0.8058, 0.8311, 0.808, 0.8294, 0.8279, 0.86, 0.4043, 0.8581, 0.4211, 0.8805, 0.4249, 0.8832, 0.4073, 0.5162, 0.179, 0.5155, 0.1612, 0.4787, 0.1601, 0.4765, 0.1777, 0.8905, 0.8, 0.8855, 0.7836, 0.8498, 0.789, 0.8513, 0.8058, 0.1233, 0.1616, 0.1151, 0.146, 0.08569, 0.1618, 0.09187, 0.1777, 0.8265, 0.4197, 0.8266, 0.4367, 0.8561, 0.438, 0.8581, 0.4211, 0.8513, 0.8058, 0.8498, 0.789, 0.8287, 0.7903, 0.8311, 0.808, 0.8581, 0.4211, 0.8561, 0.438, 0.8762, 0.4415, 0.8805, 0.4249, 0.5155, 0.1612, 0.5149, 0.144, 0.4807, 0.1429, 0.4787, 0.1601, 0.8435, 0.7176, 0.8384, 0.6691, 0.8265, 0.6706, 0.8296, 0.7187, 0.8483, 0.51, 0.8446, 0.5586, 0.858, 0.5605, 0.8622, 0.5122, 0.5124, 0.07193, 0.5126, 0.02361, 0.4896, 0.02291, 0.4883, 0.07119, 0.8685, 0.7141, 0.8608, 0.6662, 0.8384, 0.6691, 0.8435, 0.7176, 0.08053, 0.08322, 0.05593, 0.04164, 0.04062, 0.04907, 0.05944, 0.09424, 0.8259, 0.5093, 0.8237, 0.5584, 0.8446, 0.5586, 0.8483, 0.51, 0.05593, 0.04164, 0.04742, 0.02225, 0.03059, 0.0308, 0.04062, 0.04907, 0.8237, 0.5584, 0.8215, 0.5792, 0.8431, 0.5771, 0.8446, 0.5586, 0.8384, 0.6691, 0.8373, 0.6503, 0.8254, 0.6494, 0.8265, 0.6706, 0.8446, 0.5586, 0.8431, 0.5771, 0.8564, 0.5757, 0.858, 0.5605, 0.5126, 0.02361, 0.5121, 0.008323, 0.4917, 0.007597, 0.4896, 0.02291, 0.8608, 0.6662, 0.8591, 0.6509, 0.8373, 0.6503, 0.8384, 0.6691, 0.8431, 0.5771, 0.842, 0.5894, 0.8598, 0.5839, 0.8564, 0.5757, 0.5121, 0.008323, 0.5142, 0.0008115, 0.4877, 0.0, 0.4917, 0.007597, 0.8591, 0.6509, 0.8601, 0.6426, 0.8338, 0.6343, 0.8373, 0.6503, 0.04742, 0.02225, 0.04618, 0.01351, 0.02476, 0.02345, 0.03059, 0.0308, 0.8215, 0.5792, 0.8211, 0.5883, 0.842, 0.5894, 0.8431, 0.5771, 0.8373, 0.6503, 0.8338, 0.6343, 0.8206, 0.6411, 0.8254, 0.6494, 0.8721, 0.2151, 0.8716, 0.2501, 0.8975, 0.2584, 0.894, 0.2189, 0.822, 0.2396, 0.8206, 0.26, 0.8716, 0.2501, 0.8721, 0.2151, 0.8732, 0.9905, 0.8658, 0.9429, 0.8244, 0.9658, 0.8249, 0.9904, 0.2186, 0.3178, 0.2033, 0.2979, 0.1576, 0.3234, 0.1684, 0.3408, 0.9149, 0.9967, 0.9169, 0.9539, 0.8658, 0.9429, 0.8732, 0.9905, 0.5173, 0.3663, 0.5163, 0.3282, 0.4718, 0.3156, 0.4723, 0.3565, 0.8759, 0.1998, 0.874, 0.2074, 0.8954, 0.2107, 0.8968, 0.2026, 0.2547, 0.347, 0.2501, 0.3372, 0.2234, 0.3529, 0.2276, 0.3711, 0.8299, 0.1859, 0.8235, 0.2039, 0.874, 0.2074, 0.8759, 0.1998, 0.2276, 0.3711, 0.2234, 0.3529, 0.1812, 0.3741, 0.1881, 0.3904, 0.4751, 0.3807, 0.4762, 0.3704, 0.4396, 0.3676, 0.4388, 0.3821, 0.5179, 0.3828, 0.5176, 0.3746, 0.4762, 0.3704, 0.4751, 0.3807, 0.557, 0.6357, 0.557, 0.6357, 0.557, 0.6357, 0.557, 0.6357, 0.7418, 0.6975, 0.7431, 0.6891, 0.7132, 0.6881, 0.7151, 0.6971, 0.842, 0.5894, 0.8622, 0.5963, 0.8663, 0.5893, 0.8598, 0.5839, 0.8598, 0.5839, 0.8338, 0.6343, 0.8601, 0.6426, 0.8601, 0.6426, 0.8657, 0.6363, 0.8558, 0.6312, 0.8353, 0.6282, 0.8368, 0.6222, 0.8255, 0.6241, 0.8216, 0.6306, 0.8544, 0.6251, 0.8545, 0.6197, 0.8368, 0.6222, 0.8353, 0.6282, 0.8426, 0.6003, 0.8418, 0.6059, 0.8611, 0.6078, 0.8616, 0.6011, 0.6392, 0.6809, 0.6435, 0.6556, 0.6098, 0.6568, 0.6065, 0.6832, 0.04101, 0.00432, 0.03539, 0.0, 0.01947, 0.007309, 0.02097, 0.01356, 0.8704, 0.623, 0.8724, 0.6169, 0.8545, 0.6197, 0.8544, 0.6251, 0.8218, 0.5989, 0.8254, 0.6051, 0.8418, 0.6059, 0.8426, 0.6003, 0.8616, 0.6011, 0.8611, 0.6078, 0.8749, 0.6084, 0.8756, 0.6028, 0.8961, 0.6188, 0.9169, 0.6163, 0.9161, 0.6117, 0.8953, 0.6125, 0.8704, 0.623, 0.8961, 0.6188, 0.8953, 0.6125, 0.8724, 0.6169, 0.7431, 0.6772, 0.7421, 0.656, 0.7111, 0.6556, 0.711, 0.6791, 0.8756, 0.6028, 0.9001, 0.6052, 0.8999, 0.599, 0.8773, 0.5943, 0.5981, 0.7322, 0.5985, 0.7101, 0.5935, 0.7095, 0.5935, 0.7322, 0.6435, 0.6556, 0.6374, 0.6357, 0.6145, 0.6365, 0.6098, 0.6568, 0.9001, 0.6052, 0.9179, 0.6066, 0.9152, 0.6023, 0.8999, 0.599, 0.7421, 0.656, 0.7343, 0.6403, 0.7138, 0.6412, 0.7111, 0.6556, 0.8991, 0.6117, 0.9172, 0.6115, 0.9179, 0.6066, 0.9001, 0.6052, 0.7138, 0.6412, 0.7343, 0.6403, 0.7356, 0.6357, 0.7133, 0.6359, 0.8749, 0.6084, 0.8991, 0.6117, 0.9001, 0.6052, 0.8756, 0.6028, 0.8733, 0.632, 0.8975, 0.6244, 0.8961, 0.6188, 0.8704, 0.623, 0.8975, 0.6244, 0.9144, 0.6212, 0.9169, 0.6163, 0.8961, 0.6188, 0.8622, 0.5963, 0.8616, 0.6011, 0.8756, 0.6028, 0.8773, 0.5943, 0.8211, 0.5883, 0.8218, 0.5989, 0.8426, 0.6003, 0.842, 0.5894, 0.8733, 0.632, 0.8704, 0.623, 0.8544, 0.6251, 0.8558, 0.6312, 0.04618, 0.01351, 0.04101, 0.00432, 0.02097, 0.01356, 0.02476, 0.02345, 0.842, 0.5894, 0.8426, 0.6003, 0.8616, 0.6011, 0.8622, 0.5963, 0.8558, 0.6312, 0.8544, 0.6251, 0.8353, 0.6282, 0.8338, 0.6343, 0.8338, 0.6343, 0.8353, 0.6282, 0.8216, 0.6306, 0.8206, 0.6411, 0.8622, 0.5963, 0.8773, 0.5943, 0.8663, 0.5893, 0.8657, 0.6363, 0.8733, 0.632, 0.8558, 0.6312, 0.7431, 0.6891, 0.7431, 0.6772, 0.711, 0.6791, 0.7132, 0.6881, 0.8266, 0.4367, 0.8275, 0.4602, 0.8529, 0.4612, 0.8561, 0.438, 0.1151, 0.146, 0.103, 0.1263, 0.07804, 0.1396, 0.08569, 0.1618, 0.8855, 0.7836, 0.8787, 0.7616, 0.8485, 0.7661, 0.8498, 0.789, 0.5149, 0.144, 0.5134, 0.1207, 0.4845, 0.1198, 0.4807, 0.1429, 0.8561, 0.438, 0.8529, 0.4612, 0.8699, 0.4641, 0.8762, 0.4415, 0.8498, 0.789, 0.8485, 0.7661, 0.831, 0.7673, 0.8287, 0.7903, 0.4888, 0.5838, 0.4883, 0.6198, 0.5413, 0.6357, 0.5284, 0.5789, 0.5284, 0.5789, 0.5413, 0.6357, 0.5456, 0.6169, 0.5555, 0.5884, 0.257, 0.5625, 0.2708, 0.6217, 0.3091, 0.5878, 0.2914, 0.5529, 0.2914, 0.5529, 0.3091, 0.5878, 0.3589, 0.5648, 0.3414, 0.5281, 0.4343, 0.5817, 0.436, 0.6169, 0.4883, 0.6198, 0.4888, 0.5838, 0.7119, 0.7019, 0.711, 0.7296, 0.7264, 0.7096, 0.7466, 0.6975, 0.7598, 0.6357, 0.7431, 0.6621, 0.7598, 0.6769, 0.5649, 0.6174, 0.6269, 0.6151, 0.6284, 0.5999, 0.5677, 0.6, 0.2525, 0.6404, 0.2498, 0.6289, 0.1907, 0.6545, 0.1946, 0.6642, 0.557, 0.8932, 0.553, 0.8321, 0.5387, 0.8322, 0.5341, 0.8887, 0.5341, 0.8887, 0.5387, 0.8322, 0.5184, 0.8322, 0.5184, 0.8936, 0.2427, 0.6129, 0.1852, 0.6386, 0.1907, 0.6545, 0.2498, 0.6289, 0.931, 0.7395, 0.9318, 0.802, 0.961, 0.8032, 0.9639, 0.7394, 1.0, 0.6694, 0.9383, 0.6931, 0.9318, 0.7135, 0.9691, 0.7174, 0.3091, 0.5878, 0.2708, 0.6217, 0.2775, 0.6344, 0.295, 0.6248, 0.9318, 0.802, 0.9369, 0.8474, 0.9603, 0.8477, 0.961, 0.8032, 0.5242, 0.7653, 0.5259, 0.7868, 0.5434, 0.7867, 0.5431, 0.7652, 0.6269, 0.6151, 0.6707, 0.6164, 0.6722, 0.6041, 0.6284, 0.5999, 0.5387, 0.8322, 0.5434, 0.7867, 0.5259, 0.7868, 0.5184, 0.8322, 0.6931, 0.6039, 0.6722, 0.6041, 0.6707, 0.6164, 0.6916, 0.6172, 0.1352, 0.6439, 0.1155, 0.6523, 0.1247, 0.6677, 0.1439, 0.6584, 0.96, 0.869, 0.9603, 0.8477, 0.9369, 0.8474, 0.9344, 0.8686, 0.9369, 0.8474, 0.9274, 0.8493, 0.9239, 0.8707, 0.9344, 0.8686, 0.13, 0.6831, 0.1487, 0.6728, 0.1439, 0.6584, 0.1247, 0.6677, 0.553, 0.8321, 0.5561, 0.7867, 0.5434, 0.7867, 0.5387, 0.8322, 0.5561, 0.7867, 0.557, 0.7652, 0.5431, 0.7652, 0.5434, 0.7867, 0.9318, 0.802, 0.922, 0.8042, 0.9274, 0.8493, 0.9369, 0.8474, 0.1852, 0.6386, 0.1439, 0.6584, 0.1487, 0.6728, 0.1907, 0.6545, 0.557, 0.7652, 0.5541, 0.7291, 0.5418, 0.7291, 0.5431, 0.7652, 0.9344, 0.8686, 0.9343, 0.9049, 0.9569, 0.9052, 0.96, 0.869, 0.1247, 0.6677, 0.09193, 0.6832, 0.09665, 0.6971, 0.13, 0.6831, 0.6916, 0.6172, 0.7277, 0.6182, 0.7291, 0.6063, 0.6931, 0.6039, 0.9344, 0.8686, 0.9239, 0.8707, 0.925, 0.9067, 0.9343, 0.9049, 0.5431, 0.7652, 0.5418, 0.7291, 0.5249, 0.7292, 0.5242, 0.7653, 0.9343, 0.9049, 0.925, 0.9067, 0.9289, 0.9621, 0.9356, 0.9608, 0.5418, 0.7291, 0.5419, 0.6735, 0.5285, 0.6735, 0.5249, 0.7292, 0.5541, 0.7291, 0.5518, 0.6735, 0.5419, 0.6735, 0.5418, 0.7291, 0.9343, 0.9049, 0.9356, 0.9608, 0.9552, 0.9616, 0.9569, 0.9052, 0.09193, 0.6832, 0.04203, 0.7082, 0.0456, 0.7201, 0.09665, 0.6971, 0.7277, 0.6182, 0.7829, 0.6214, 0.7841, 0.6113, 0.7291, 0.6063, 0.9356, 0.9608, 0.9346, 0.9716, 0.9566, 0.9712, 0.9552, 0.9616, 0.04203, 0.7082, 0.03253, 0.7115, 0.03634, 0.7245, 0.0456, 0.7201, 0.7829, 0.6214, 0.792, 0.6219, 0.7934, 0.6097, 0.7841, 0.6113, 0.9356, 0.9608, 0.9289, 0.9621, 0.9289, 0.9723, 0.9346, 0.9716, 0.5419, 0.6735, 0.5425, 0.6635, 0.5264, 0.6636, 0.5285, 0.6735, 0.5518, 0.6735, 0.5544, 0.6635, 0.5425, 0.6635, 0.5419, 0.6735, 0.5425, 0.6635, 0.5424, 0.6357, 0.5263, 0.6358, 0.5264, 0.6636, 0.5544, 0.6635, 0.5543, 0.6357, 0.5424, 0.6357, 0.5425, 0.6635, 0.9346, 0.9716, 0.9346, 0.9989, 0.9555, 0.9989, 0.9566, 0.9712, 0.03253, 0.7115, 0.007502, 0.7238, 0.01139, 0.7366, 0.03634, 0.7245, 0.792, 0.6219, 0.8193, 0.623, 0.8206, 0.6108, 0.7934, 0.6097, 0.9346, 0.9716, 0.9289, 0.9723, 0.9278, 1.0, 0.9346, 0.9989, 0.5935, 0.7337, 0.5935, 0.7208, 0.5848, 0.7105, 0.5646, 0.7095, 0.557, 0.7207, 0.5577, 0.7362, 0.5698, 0.7461, 0.5849, 0.7412, 1.0, 0.6158, 0.9726, 0.6515, 0.9751, 0.6622, 1.0, 0.6694, 0.3589, 0.5648, 0.3091, 0.5878, 0.3183, 0.6006, 0.3354, 0.6005, 0.8786, 0.08857, 0.9043, 0.09124, 0.905, 0.06127, 0.8772, 0.05891, 0.2636, 0.4712, 0.228, 0.4856, 0.2306, 0.5183, 0.2701, 0.5022, 0.8446, 0.08203, 0.8786, 0.08857, 0.8772, 0.05891, 0.8473, 0.05087, 0.5082, 0.4946, 0.4825, 0.4968, 0.4887, 0.5265, 0.5165, 0.5236, 0.4825, 0.4968, 0.4361, 0.4961, 0.4358, 0.5253, 0.4887, 0.5265, 0.305, 0.4522, 0.2636, 0.4712, 0.2701, 0.5022, 0.3177, 0.4788, 0.9318, 0.7135, 0.931, 0.7395, 0.9639, 0.7394, 0.9691, 0.7174, 0.2545, 0.6061, 0.2427, 0.6129, 0.2498, 0.6289, 0.2708, 0.6217, 0.7264, 0.7096, 0.7336, 0.7251, 0.7466, 0.7149, 0.7466, 0.6975, 0.711, 0.7296, 0.719, 0.7393, 0.7336, 0.7251, 0.7264, 0.7096, 0.2775, 0.6344, 0.2708, 0.6217, 0.2498, 0.6289, 0.2525, 0.6404, 0.5456, 0.6169, 0.5649, 0.6174, 0.5677, 0.6, 0.5555, 0.5884, 0.6705, 0.7155, 0.6435, 0.754, 0.6709, 0.754, 0.3091, 0.5878, 0.295, 0.6248, 0.3183, 0.6006, 0.9383, 0.6931, 0.9405, 0.6699, 0.9169, 0.6498, 0.9199, 0.666, 0.9726, 0.6515, 0.9405, 0.6699, 0.9383, 0.6931, 0.9751, 0.6622, 0.9383, 0.6931, 1.0, 0.6694, 0.9751, 0.6622, 0.3354, 0.6005, 0.3686, 0.5876, 0.3589, 0.5648, 0.9763, 0.6131, 0.9613, 0.6117, 0.95, 0.6418, 0.9726, 0.6515, 0.9726, 0.6515, 0.95, 0.6418, 0.9364, 0.6525, 0.9405, 0.6699, 0.4779, 0.6395, 0.4834, 0.6458, 0.5136, 0.652, 0.5184, 0.6357, 0.3354, 0.6005, 0.3497, 0.6121, 0.3743, 0.6003, 0.3686, 0.5876, 0.3497, 0.6121, 0.3636, 0.6271, 0.3834, 0.6188, 0.3743, 0.6003, 0.4834, 0.6458, 0.4822, 0.6653, 0.5162, 0.6713, 0.5136, 0.652, 0.7103, 0.7273, 0.6964, 0.7274, 0.6956, 0.7494, 0.7103, 0.7591, 0.95, 0.6418, 0.9458, 0.6314, 0.9269, 0.6412, 0.9364, 0.6525, 0.3682, 0.6407, 0.3688, 0.6507, 0.3958, 0.6432, 0.3898, 0.6317, 0.4816, 0.6792, 0.4762, 0.6916, 0.5166, 0.695, 0.5161, 0.6856, 0.6224, 0.7394, 0.6065, 0.7322, 0.6072, 0.7639, 0.6224, 0.7655, 0.4632, 0.6739, 0.4473, 0.6852, 0.4762, 0.6916, 0.4816, 0.6792, 0.39, 0.7036, 0.4004, 0.7233, 0.4279, 0.7105, 0.4192, 0.6914, 0.4668, 0.7459, 0.4647, 0.7691, 0.5063, 0.774, 0.5142, 0.7519, 0.6795, 0.658, 0.6784, 0.6357, 0.6444, 0.6363, 0.6439, 0.6587, 0.4346, 0.7406, 0.437, 0.7642, 0.4647, 0.7691, 0.4668, 0.7459, 0.5734, 0.6954, 0.5807, 0.6664, 0.5744, 0.6553, 0.557, 0.6666, 0.4004, 0.7233, 0.4108, 0.7366, 0.4342, 0.7264, 0.4279, 0.7105, 0.4647, 0.7691, 0.4681, 0.7881, 0.4841, 0.79, 0.5063, 0.774, 0.6052, 0.7095, 0.6065, 0.6804, 0.5807, 0.6664, 0.5734, 0.6954, 0.4408, 0.7012, 0.4342, 0.7172, 0.4693, 0.7228, 0.4727, 0.7072, 0.6788, 0.6975, 0.6795, 0.6806, 0.6435, 0.6813, 0.6451, 0.6984, 0.4727, 0.7072, 0.4693, 0.7228, 0.5174, 0.729, 0.5184, 0.7122, 0.3742, 0.667, 0.3795, 0.6831, 0.4099, 0.6719, 0.403, 0.6576, 0.8772, 0.05891, 0.905, 0.06127, 0.9137, 0.02924, 0.8825, 0.0343, 0.2701, 0.5022, 0.2306, 0.5183, 0.2381, 0.5446, 0.2808, 0.5275, 0.8473, 0.05087, 0.8772, 0.05891, 0.8825, 0.0343, 0.849, 0.02362, 0.5165, 0.5236, 0.4887, 0.5265, 0.4884, 0.5565, 0.5281, 0.5559, 0.4887, 0.5265, 0.4358, 0.5253, 0.4342, 0.5548, 0.4884, 0.5565, 0.3177, 0.4788, 0.2701, 0.5022, 0.2808, 0.5275, 0.3295, 0.5034, 0.2797, 0.3992, 0.2515, 0.4092, 0.2587, 0.4403, 0.2923, 0.4256, 0.473, 0.437, 0.4369, 0.4375, 0.4363, 0.4669, 0.4763, 0.4669, 0.5059, 0.4373, 0.473, 0.437, 0.4763, 0.4669, 0.5053, 0.4652, 0.8353, 0.1437, 0.8793, 0.1462, 0.876, 0.1178, 0.8393, 0.1126, 0.2515, 0.4092, 0.2149, 0.4245, 0.2217, 0.4553, 0.2587, 0.4403, 0.8793, 0.1462, 0.9028, 0.1494, 0.9008, 0.1206, 0.876, 0.1178, 0.5942, 0.6517, 0.5806, 0.6432, 0.5744, 0.6553, 0.5807, 0.6664, 0.6051, 0.6357, 0.5806, 0.6432, 0.5942, 0.6517, 0.6065, 0.6512, 0.6065, 0.6804, 0.6065, 0.6512, 0.5942, 0.6517, 0.5807, 0.6664, 0.7466, 0.7271, 0.761, 0.7415, 0.761, 0.6975, 0.5413, 0.6357, 0.5639, 0.6351, 0.5649, 0.6174, 0.5456, 0.6169, 0.7923, 0.6346, 0.8196, 0.6357, 0.8193, 0.623, 0.792, 0.6219, 0.7833, 0.632, 0.7923, 0.6346, 0.792, 0.6219, 0.7829, 0.6214, 0.7277, 0.6304, 0.7833, 0.632, 0.7829, 0.6214, 0.7277, 0.6182, 0.6916, 0.631, 0.7277, 0.6304, 0.7277, 0.6182, 0.6916, 0.6172, 0.6271, 0.6307, 0.6708, 0.629, 0.6707, 0.6164, 0.6269, 0.6151, 0.5639, 0.6351, 0.6271, 0.6307, 0.6269, 0.6151, 0.5649, 0.6174, 0.2412, 0.5796, 0.2314, 0.5969, 0.2427, 0.6129, 0.2545, 0.6061, 0.2412, 0.5796, 0.2545, 0.6061, 0.2708, 0.6217, 0.257, 0.5625, 0.02495, 0.6986, 0.0, 0.7107, 0.007502, 0.7238, 0.03253, 0.7115, 0.03469, 0.6962, 0.02495, 0.6986, 0.03253, 0.7115, 0.04203, 0.7082, 0.08366, 0.6694, 0.03469, 0.6962, 0.04203, 0.7082, 0.09193, 0.6832, 0.1155, 0.6523, 0.08366, 0.6694, 0.09193, 0.6832, 0.1247, 0.6677, 0.1758, 0.6228, 0.1352, 0.6439, 0.1439, 0.6584, 0.1852, 0.6386, 0.2314, 0.5969, 0.1758, 0.6228, 0.1852, 0.6386, 0.2427, 0.6129, 0.2923, 0.4256, 0.2587, 0.4403, 0.2636, 0.4712, 0.305, 0.4522, 0.4763, 0.4669, 0.4363, 0.4669, 0.4361, 0.4961, 0.4825, 0.4968, 0.5053, 0.4652, 0.4763, 0.4669, 0.4825, 0.4968, 0.5082, 0.4946, 0.8393, 0.1126, 0.876, 0.1178, 0.8786, 0.08857, 0.8446, 0.08203, 0.2587, 0.4403, 0.2217, 0.4553, 0.228, 0.4856, 0.2636, 0.4712, 0.876, 0.1178, 0.9008, 0.1206, 0.9043, 0.09124, 0.8786, 0.08857, 0.6708, 0.629, 0.6916, 0.631, 0.6916, 0.6172, 0.6707, 0.6164, 0.3688, 0.6507, 0.3742, 0.667, 0.403, 0.6576, 0.3958, 0.6432, 0.4762, 0.6916, 0.4727, 0.7072, 0.5184, 0.7122, 0.5166, 0.695, 0.6776, 0.7144, 0.6788, 0.6975, 0.6451, 0.6984, 0.6468, 0.7155, 0.4473, 0.6852, 0.4408, 0.7012, 0.4727, 0.7072, 0.4762, 0.6916, 0.4342, 0.7172, 0.4346, 0.7406, 0.4668, 0.7459, 0.4693, 0.7228, 0.6795, 0.6806, 0.6795, 0.658, 0.6439, 0.6587, 0.6435, 0.6813, 0.4693, 0.7228, 0.4668, 0.7459, 0.5142, 0.7519, 0.5174, 0.729, 0.3795, 0.6831, 0.39, 0.7036, 0.4192, 0.6914, 0.4099, 0.6719, 0.4673, 0.6582, 0.4632, 0.6739, 0.4816, 0.6792, 0.4822, 0.6653, 0.6964, 0.7274, 0.6795, 0.7262, 0.6796, 0.7517, 0.6956, 0.7494, 0.4822, 0.6653, 0.4816, 0.6792, 0.5161, 0.6856, 0.5162, 0.6713, 0.3636, 0.6271, 0.3682, 0.6407, 0.3898, 0.6317, 0.3834, 0.6188, 0.8716, 0.2501, 0.8678, 0.312, 0.8937, 0.3181, 0.8975, 0.2584, 0.8206, 0.26, 0.8225, 0.3162, 0.8678, 0.312, 0.8716, 0.2501, 0.8658, 0.9429, 0.8601, 0.8974, 0.8261, 0.9118, 0.8244, 0.9658, 0.2033, 0.2979, 0.1777, 0.2504, 0.133, 0.2728, 0.1576, 0.3234, 0.9169, 0.9539, 0.9092, 0.9, 0.8601, 0.8974, 0.8658, 0.9429, 0.5163, 0.3282, 0.5173, 0.2687, 0.4722, 0.2616, 0.4718, 0.3156, 0.8275, 0.4602, 0.8259, 0.5093, 0.8483, 0.51, 0.8529, 0.4612, 0.103, 0.1263, 0.08053, 0.08322, 0.05944, 0.09424, 0.07804, 0.1396, 0.8787, 0.7616, 0.8685, 0.7141, 0.8435, 0.7176, 0.8485, 0.7661, 0.5134, 0.1207, 0.5124, 0.07193, 0.4883, 0.07119, 0.4845, 0.1198, 0.8529, 0.4612, 0.8483, 0.51, 0.8622, 0.5122, 0.8699, 0.4641, 0.8485, 0.7661, 0.8435, 0.7176, 0.8296, 0.7187, 0.831, 0.7673, 0.6392, 0.6809, 0.6065, 0.6832, 0.6067, 0.6976, 0.6425, 0.6987, 0.6067, 0.6976, 0.6084, 0.7173, 0.6435, 0.717, 0.6425, 0.6987, 0.6156, 0.7322, 0.6331, 0.7318, 0.6435, 0.717, 0.6084, 0.7173])
me_cube.materials.append(mat_mancolor)
me_cube.use_mirror_vertex_groups = False
me_cube.update()
arm_armature_002 = bpy.data.armatures.new('Armature.002')  # bones are not reproduced

# ---- objects
ob_man = bpy.data.objects.new('Man', me_cube)
ob_armature = bpy.data.objects.new('Armature', arm_armature_002)

# ---- transforms, parenting, visibility, modifiers, constraints
ob_man.parent = ob_armature
ob_man.matrix_parent_inverse = Matrix(((1.0, -0.0, 0.0, -0.0), (-0.0, 1.0, -0.0, -0.07776), (0.0, -0.0, 1.0, -0.8916), (-0.0, 0.0, -0.0, 1.0)))
ob_man.location = (0.0, -7.451e-09, 1.081)
ob_man.lock_rotations_4d = False
ob_man.empty_display_type = 'ARROWS'
ob_man.lineart.crease_threshold = 0.0
_vg = ob_man.vertex_groups.new(name='pp')
for _i, _w in zip([7, 11, 15, 16, 17, 19, 20, 21, 22, 23, 24, 26, 27, 28, 29, 30, 31, 33, 34, 35, 36, 42, 79, 80, 81, 82, 83, 85, 86, 87, 88, 89, 91, 189, 193, 237, 242, 248, 250, 271, 276, 293, 294, 295, 297, 298, 312, 316, 318, 319, 320, 321, 323, 324, 325, 326, 328, 329, 330, 336, 373, 374, 375, 376, 377, 379, 380, 381, 382, 481, 514, 519, 543, 554, 555, 556, 558, 559], [0.04809, 0.01091, 0.02601, 0.01215, 0.1796, 0.09406, 0.006937, 0.002724, 0.03136, 0.1925, 0.5, 0.1566, 0.1605, 0.02085, 0.02705, 0.4554, 0.6599, 0.1691, 0.3299, 0.8706, 0.7991, 0.008589, 0.07939, 0.00705, 0.2223, 0.01256, 0.136, 0.1642, 0.03019, 0.5882, 0.01102, 0.2771, 0.3558, 0.02404, 0.005453, 0.01202, 0.002726, 0.008179, 0.03607, 0.03006, 0.006816, 0.03969, 0.1155, 0.006278, 0.003525, 0.06798, 0.01091, 0.02601, 0.09406, 0.006937, 0.002724, 0.03136, 0.1566, 0.1605, 0.02085, 0.02705, 0.1691, 0.3299, 0.7991, 0.008589, 0.07939, 0.00705, 0.2223, 0.01256, 0.136, 0.1642, 0.03019, 0.01102, 0.2771, 0.005453, 0.002726, 0.008179, 0.006816, 0.03969, 0.1155, 0.006278, 0.003525, 0.06798]): _vg.add([_i], _w, 'REPLACE')
_vg = ob_man.vertex_groups.new(name='Spine')
for _i, _w in zip([0, 1, 2, 3, 4, 5, 6, 7, 8, 9, 10, 11, 12, 13, 14, 15, 16, 17, 18, 19, 20, 21, 22, 23, 24, 25, 26, 27, 28, 30, 34, 85, 86, 87, 88, 89, 90, 91, 136, 137, 138, 139, 140, 141, 142, 188, 189, 190, 191, 192, 193, 194, 203, 204, 205, 206, 210, 237, 238, 239, 240, 241, 242, 243, 244, 245, 246, 247, 248, 249, 250, 253, 262, 271, 272, 273, 274, 275, 276, 277, 305, 306, 307, 308, 309, 310, 311, 312, 313, 314, 315, 316, 317, 318, 319, 320, 321, 322, 323, 324, 325, 329, 379, 380, 381, 382, 383, 428, 429, 430, 431, 432, 478, 479, 480, 481, 482, 491, 492, 511, 512, 513, 514, 515, 516, 517, 518, 519, 520, 522, 531, 540, 541, 542, 543, 544], [0.1446, 0.6853, 0.2151, 0.553, 0.8475, 0.964, 0.5081, 0.5574, 0.5712, 0.1681, 0.3, 0.5698, 0.9113, 0.3047, 0.3198, 0.1873, 0.8695, 0.2267, 0.1956, 0.2208, 0.7157, 0.08739, 0.05943, 0.6033, 0.087, 0.05603, 0.07961, 0.2379, 0.01056, 0.2498, 0.0751, 0.03605, 0.01952, 0.03429, 0.05369, 0.1454, 0.01679, 0.3542, 0.265, 0.2239, 0.03197, 0.1184, 0.05111, 0.0622, 0.04001, 0.6672, 0.7273, 0.6726, 0.9791, 0.6763, 0.7012, 0.8276, 0.0558, 0.05792, 0.09055, 0.02021, 0.03845, 0.6382, 0.3861, 0.3996, 0.9464, 0.4659, 0.5443, 0.6538, 0.8027, 0.7168, 0.987, 0.7361, 0.7291, 0.9397, 0.7064, 0.01599, 0.02001, 0.7169, 0.7349, 0.6947, 0.9831, 0.7062, 0.7152, 0.8836, 0.1446, 0.6853, 0.2151, 0.553, 0.5712, 0.1681, 0.3, 0.5698, 0.9113, 0.3047, 0.3198, 0.1873, 0.1956, 0.2208, 0.7157, 0.08739, 0.05943, 0.05603, 0.07961, 0.2379, 0.01056, 0.0751, 0.03605, 0.01952, 0.05369, 0.1454, 0.01679, 0.03197, 0.1184, 0.05111, 0.0622, 0.04001, 0.6672, 0.6726, 0.6763, 0.7012, 0.8276, 0.0558, 0.05792, 0.3861, 0.3996, 0.4659, 0.5443, 0.6538, 0.8027, 0.7168, 0.7361, 0.7291, 0.9397, 0.01599, 0.02001, 0.7349, 0.6947, 0.7062, 0.7152, 0.8836]): _vg.add([_i], _w, 'REPLACE')
_vg = ob_man.vertex_groups.new(name='Neck')
for _i, _w in zip([4, 6, 10, 136, 137, 139, 140, 150, 187, 189, 201, 202, 203, 204, 205, 206, 207, 208, 209, 210, 211, 212, 213, 214, 215, 216, 217, 218, 219, 220, 221, 232, 233, 236, 237, 242, 271, 278, 279, 280, 281, 282, 283, 285, 287, 288, 289, 290, 291, 292, 311, 429, 430, 440, 477, 489, 490, 491, 492, 493, 494, 495, 496, 497, 498, 499, 500, 501, 508, 514, 545, 546, 547, 549, 551, 552, 553], [0.02431, 0.08854, 0.03784, 0.2567, 0.1998, 0.08465, 0.006437, 0.01459, 0.1899, 0.00335, 0.07046, 0.2004, 0.2194, 0.1461, 0.435, 0.8114, 0.4916, 0.6021, 0.5272, 0.5001, 0.8358, 0.1045, 0.1629, 0.0988, 0.1605, 0.23, 0.04755, 0.07972, 0.04143, 0.0634, 0.1098, 0.03709, 0.008099, 0.00168, 0.0506, 0.004407, 0.001675, 0.04391, 0.02378, 0.03254, 0.07342, 0.02071, 0.01854, 0.004049, 0.0008401, 0.1699, 0.1213, 0.07603, 0.07012, 0.112, 0.03784, 0.08465, 0.006437, 0.01459, 0.1899, 0.07046, 0.2004, 0.2194, 0.1461, 0.4916, 0.6021, 0.5272, 0.1045, 0.1629, 0.0988, 0.04755, 0.07972, 0.04143, 0.008099, 0.004407, 0.04391, 0.02378, 0.02071, 0.004049, 0.1213, 0.07603, 0.07012]): _vg.add([_i], _w, 'REPLACE')
_vg = ob_man.vertex_groups.new(name='Head')
for _i, _w in zip([6, 137, 139, 187, 202, 203, 204, 205, 206, 207, 208, 209, 210, 211, 212, 213, 214, 215, 216, 217, 218, 219, 220, 221, 222, 223, 224, 225, 226, 227, 228, 229, 230, 231, 232, 233, 234, 235, 236, 251, 252, 278, 279, 280, 281, 282, 283, 284, 285, 286, 287, 288, 289, 290, 291, 292, 429, 477, 490, 491, 492, 493, 494, 495, 496, 497, 498, 499, 500, 501, 502, 503, 504, 505, 506, 507, 508, 509, 510, 521, 545, 546, 547, 548, 549, 550, 551, 552, 553], [0.01558, 0.07395, 0.01319, 0.06178, 0.02578, 0.08238, 0.05475, 0.1606, 0.008391, 0.1617, 0.1514, 0.2078, 0.2718, 0.1031, 0.8367, 0.796, 0.8518, 0.7647, 0.7471, 0.927, 0.8984, 0.9317, 0.9067, 0.8738, 0.9913, 0.9874, 0.9902, 0.9841, 0.9816, 0.9963, 0.9959, 0.9961, 0.9926, 0.9939, 0.9495, 0.9638, 0.9757, 0.9743, 0.9619, 0.9978, 0.9976, 0.9311, 0.9513, 0.9343, 0.9116, 0.953, 0.9655, 0.9823, 0.9756, 0.9835, 0.973, 0.8105, 0.8472, 0.8818, 0.8918, 0.8357, 0.01319, 0.06178, 0.02578, 0.08238, 0.05475, 0.1617, 0.1514, 0.2078, 0.8367, 0.796, 0.8518, 0.927, 0.8984, 0.9317, 0.9913, 0.9874, 0.9902, 0.9963, 0.9959, 0.9961, 0.9638, 0.9757, 0.9743, 0.9978, 0.9311, 0.9513, 0.953, 0.9823, 0.9756, 0.9835, 0.8472, 0.8818, 0.8918]): _vg.add([_i], _w, 'REPLACE')
_vg = ob_man.vertex_groups.new(name='Shoulder.l')
for _i, _w in zip([0, 2, 3, 4, 6, 7, 8, 9, 10, 11, 13, 134, 135, 136, 137, 138, 139, 140, 141, 142, 143, 144, 149, 150, 187, 188, 189, 190, 192, 193, 194, 195, 196, 197, 198, 199, 200, 201, 202, 203, 204, 205, 206, 207, 208, 209, 210, 211, 212, 213, 214, 215, 237, 238, 239, 240, 241, 242, 243, 244, 245, 247, 248, 250, 253, 261, 262, 263, 270, 271, 272, 273, 275, 276, 277, 289, 290, 291, 292, 429, 491], [0.6747, 0.559, 0.00707, 0.0473, 0.1599, 0.002956, 0.007079, 0.5487, 0.5438, 0.002098, 0.645, 0.7456, 0.4699, 0.2381, 0.2319, 0.4994, 0.6439, 0.8837, 0.4574, 0.5775, 0.7229, 0.01866, 0.01254, 0.8033, 0.6787, 0.2401, 0.0621, 0.2022, 0.2058, 0.1754, 0.1377, 0.1643, 0.1993, 0.3728, 0.4347, 0.1253, 0.2093, 0.8778, 0.7205, 0.5792, 0.6639, 0.1464, 0.05163, 0.3098, 0.2276, 0.2173, 0.07828, 0.0159, 0.05069, 0.02375, 0.02582, 0.02304, 0.1111, 0.4915, 0.4421, 0.009845, 0.3728, 0.323, 0.3055, 0.05792, 0.05802, 0.05937, 0.05166, 0.02441, 0.4846, 0.1818, 0.6616, 0.009331, 0.322, 0.04325, 0.149, 0.1301, 0.1326, 0.1135, 0.06883, 0.01188, 0.02535, 0.01291, 0.01152, 0.01127, 0.006225]): _vg.add([_i], _w, 'REPLACE')
_vg = ob_man.vertex_groups.new(name='UpperArm.l')
for _i, _w in zip([0, 2, 6, 9, 10, 13, 134, 135, 137, 138, 139, 141, 142, 143, 144, 145, 146, 147, 148, 149, 150, 151, 152, 153, 154, 155, 156, 157, 158, 159, 160, 161, 162, 163, 164, 165, 166, 167, 168, 187, 188, 190, 192, 193, 195, 196, 197, 198, 199, 200, 203, 204, 238, 239, 241, 242, 253, 254, 255, 256, 257, 261, 262, 263, 264, 265, 266, 270, 272, 273, 275, 276], [0.1701, 0.1796, 0.0007513, 0.2673, 0.05404, 0.01009, 0.2357, 0.514, 0.002322, 0.4523, 0.08401, 0.474, 0.3731, 0.2632, 0.9561, 0.9866, 0.987, 0.9895, 0.9859, 0.9608, 0.1456, 0.1814, 0.3718, 0.3347, 0.3697, 0.3206, 0.2336, 0.9205, 0.9172, 0.8988, 0.9107, 0.9372, 0.944, 0.07891, 0.0813, 0.08294, 0.07326, 0.05562, 0.08918, 0.04438, 0.0503, 0.03904, 0.05467, 0.008843, 0.8291, 0.7816, 0.618, 0.5509, 0.8598, 0.7732, 0.0142, 0.05345, 0.09869, 0.1039, 0.1244, 0.03785, 0.4832, 0.9868, 0.3533, 0.908, 0.08212, 0.8053, 0.3044, 0.971, 0.251, 0.9289, 0.06727, 0.662, 0.02515, 0.01952, 0.02734, 0.004421]): _vg.add([_i], _w, 'REPLACE')
_vg = ob_man.vertex_groups.new(name='Forearm.l')
for _i, _w in zip([151, 152, 153, 154, 155, 156, 157, 158, 159, 160, 161, 162, 163, 164, 165, 166, 167, 168, 169, 170, 171, 172, 173, 174, 175, 176, 177, 178, 179, 180, 181, 182, 183, 184, 185, 186, 255, 256, 257, 258, 259, 260, 264, 265, 266, 267, 268, 269], [0.7832, 0.6234, 0.6624, 0.6269, 0.6739, 0.7472, 0.07487, 0.08163, 0.1005, 0.08859, 0.06187, 0.05184, 0.8724, 0.913, 0.9136, 0.9221, 0.934, 0.8877, 0.176, 0.9474, 0.961, 0.9359, 0.823, 0.7641, 0.05195, 0.8993, 0.9272, 0.8487, 0.3816, 0.4373, 0.2474, 0.785, 0.8454, 0.8037, 0.6177, 0.388, 0.6429, 0.09105, 0.9133, 0.9542, 0.9132, 0.8152, 0.7285, 0.06837, 0.9032, 0.4995, 0.2168, 0.4325]): _vg.add([_i], _w, 'REPLACE')
_vg = ob_man.vertex_groups.new(name='Shoulder.r')
for _i, _w in zip([4, 6, 7, 136, 137, 139, 189, 203, 205, 206, 210, 211, 215, 237, 240, 250, 271, 292, 305, 307, 308, 309, 310, 311, 312, 314, 426, 427, 428, 429, 430, 431, 432, 433, 434, 439, 440, 477, 478, 479, 480, 481, 482, 483, 484, 485, 486, 487, 488, 489, 490, 491, 492, 493, 494, 495, 496, 497, 498, 511, 512, 513, 514, 515, 516, 517, 518, 519, 522, 530, 531, 532, 539, 540, 541, 542, 543, 544, 551, 552, 553], [0.0473, 0.1599, 0.002956, 0.2381, 0.2319, 0.01127, 0.0621, 0.006225, 0.1464, 0.05163, 0.07828, 0.0159, 0.02304, 0.1111, 0.009845, 0.02441, 0.04325, 0.01152, 0.6747, 0.559, 0.00707, 0.007079, 0.5487, 0.5438, 0.002098, 0.645, 0.7456, 0.4699, 0.4994, 0.6439, 0.8837, 0.4574, 0.5775, 0.7229, 0.01866, 0.01254, 0.8033, 0.6787, 0.2401, 0.2022, 0.2058, 0.1754, 0.1377, 0.1643, 0.1993, 0.3728, 0.4347, 0.1253, 0.2093, 0.8778, 0.7205, 0.5792, 0.6639, 0.3098, 0.2276, 0.2173, 0.05069, 0.02375, 0.02582, 0.4915, 0.4421, 0.3728, 0.323, 0.3055, 0.05792, 0.05802, 0.05937, 0.05166, 0.4846, 0.1818, 0.6616, 0.009331, 0.322, 0.149, 0.1301, 0.1326, 0.1135, 0.06883, 0.01188, 0.02535, 0.01291]): _vg.add([_i], _w, 'REPLACE')
_vg = ob_man.vertex_groups.new(name='UpperArm.r')
for _i, _w in zip([6, 137, 305, 307, 310, 311, 314, 426, 427, 428, 429, 431, 432, 433, 434, 435, 436, 437, 438, 439, 440, 441, 442, 443, 444, 445, 446, 447, 448, 449, 450, 451, 452, 453, 454, 455, 456, 457, 458, 477, 478, 479, 480, 481, 483, 484, 485, 486, 487, 488, 491, 492, 511, 512, 513, 514, 522, 523, 524, 525, 526, 530, 531, 532, 533, 534, 535, 539, 540, 541, 542, 543], [0.0007513, 0.002322, 0.1701, 0.1796, 0.2673, 0.05404, 0.01009, 0.2357, 0.514, 0.4523, 0.08401, 0.474, 0.3731, 0.2632, 0.9561, 0.9866, 0.987, 0.9895, 0.9859, 0.9608, 0.1456, 0.1814, 0.3718, 0.3347, 0.3697, 0.3206, 0.2336, 0.9205, 0.9172, 0.8988, 0.9107, 0.9372, 0.944, 0.07891, 0.0813, 0.08294, 0.07326, 0.05562, 0.08918, 0.04438, 0.0503, 0.03904, 0.05467, 0.008843, 0.8291, 0.7816, 0.618, 0.5509, 0.8598, 0.7732, 0.0142, 0.05345, 0.09869, 0.1039, 0.1244, 0.03785, 0.4832, 0.9868, 0.3533, 0.908, 0.08212, 0.8053, 0.3044, 0.971, 0.251, 0.9289, 0.06727, 0.662, 0.02515, 0.01952, 0.02734, 0.004421]): _vg.add([_i], _w, 'REPLACE')
_vg = ob_man.vertex_groups.new(name='Forearm.r')
for _i, _w in zip([441, 442, 443, 444, 445, 446, 447, 448, 449, 450, 451, 452, 453, 454, 455, 456, 457, 458, 459, 460, 461, 462, 463, 464, 465, 466, 467, 468, 469, 470, 471, 472, 473, 474, 475, 476, 524, 525, 526, 527, 528, 529, 533, 534, 535, 536, 537, 538], [0.7832, 0.6234, 0.6624, 0.6269, 0.6739, 0.7472, 0.07487, 0.08163, 0.1005, 0.08859, 0.06187, 0.05184, 0.8724, 0.913, 0.9136, 0.9221, 0.934, 0.8877, 0.176, 0.9474, 0.961, 0.9359, 0.823, 0.7641, 0.05195, 0.8993, 0.9272, 0.8487, 0.3816, 0.4373, 0.2474, 0.785, 0.8454, 0.8037, 0.6177, 0.388, 0.6429, 0.09105, 0.9133, 0.9542, 0.9132, 0.8152, 0.7285, 0.06837, 0.9032, 0.4995, 0.2168, 0.4325]): _vg.add([_i], _w, 'REPLACE')
_vg = ob_man.vertex_groups.new(name='Femur.l')
for _i, _w in zip([1, 3, 7, 8, 11, 14, 15, 17, 18, 19, 20, 21, 22, 24, 25, 26, 27, 28, 29, 31, 32, 33, 34, 35, 36, 37, 38, 39, 40, 41, 42, 43, 44, 45, 46, 47, 48, 49, 50, 51, 52, 53, 54, 55, 56, 57, 58, 59, 60, 79, 80, 81, 82, 83, 84, 85, 86, 87, 88, 89, 90, 128, 129, 130, 131, 132, 133, 244, 245, 247, 248, 250, 271, 272, 273, 275, 276, 293, 294, 295, 296, 297, 298, 299, 300, 301, 302, 303, 304], [0.09766, 0.1608, 0.02798, 0.1682, 0.0856, 0.2176, 0.353, 0.03575, 0.3715, 0.1384, 0.04618, 0.4284, 0.459, 0.0357, 0.4811, 0.226, 0.08873, 0.5082, 0.534, 0.04486, 0.5513, 0.4384, 0.1337, 0.06663, 0.1703, 0.9774, 0.9843, 0.9814, 0.9815, 0.9719, 0.9734, 0.861, 0.8917, 0.8707, 0.8869, 0.8648, 0.8643, 0.7012, 0.722, 0.7093, 0.7162, 0.6905, 0.7048, 0.2869, 0.2408, 0.2753, 0.2502, 0.2835, 0.2847, 0.9207, 0.9281, 0.8944, 0.9018, 0.8485, 0.9256, 0.3108, 0.4924, 0.03908, 0.4679, 0.1048, 0.513, 0.04075, 0.03274, 0.001255, 0.02464, 0.005183, 0.0382, 0.03945, 0.07263, 0.07332, 0.04762, 0.01294, 0.006472, 0.01972, 0.03632, 0.03666, 0.02381, 0.9511, 0.9339, 0.9396, 0.9535, 0.9562, 0.9102, 0.02038, 0.0006275, 0.002591, 0.0191, 0.01637, 0.01232]): _vg.add([_i], _w, 'REPLACE')
_vg = ob_man.vertex_groups.new(name='Shin.l')
for _i, _w in zip([43, 44, 45, 46, 47, 48, 49, 50, 51, 52, 53, 54, 55, 56, 57, 58, 59, 60, 61, 62, 63, 64, 65, 66, 67, 68, 69, 70, 71, 72, 73, 74, 75, 76, 77, 78, 92, 96, 97, 98, 99, 100, 101, 104, 105, 114, 115, 116, 117, 118, 121, 128, 129, 130, 131, 132, 133, 299, 300, 301, 302, 303, 304], [0.1378, 0.1077, 0.1285, 0.1122, 0.133, 0.1341, 0.2979, 0.2777, 0.2902, 0.2833, 0.3083, 0.2943, 0.7123, 0.7589, 0.7243, 0.7495, 0.7155, 0.7147, 0.9293, 0.9787, 0.9705, 0.9807, 0.9353, 0.9739, 0.2374, 0.7926, 0.7676, 0.8322, 0.2299, 0.7715, 0.1315, 0.5585, 0.4424, 0.628, 0.07516, 0.1818, 0.009356, 0.05633, 0.02047, 0.08801, 0.1687, 0.06057, 0.09159, 0.04779, 0.009065, 0.1148, 0.05848, 0.01041, 0.2031, 0.04765, 0.08832, 0.9524, 0.9578, 0.9739, 0.9618, 0.9719, 0.9541, 0.9439, 0.9763, 0.9763, 0.9417, 0.9659, 0.9661]): _vg.add([_i], _w, 'REPLACE')
_vg = ob_man.vertex_groups.new(name='Foot.l')
for _i, _w in zip([67, 68, 69, 70, 72, 73, 74, 75, 76, 77, 78, 92, 93, 94, 95, 96, 97, 98, 99, 100, 101, 102, 103, 104, 105, 106, 107, 108, 109, 110, 111, 112, 113, 114, 115, 116, 117, 118, 119, 120, 121, 122, 123, 124, 125, 126, 127], [0.03792, 0.1913, 0.1382, 0.1458, 0.05261, 0.0765, 0.4227, 0.4601, 0.3148, 0.01982, 0.2632, 0.9586, 0.9501, 0.9911, 0.9984, 0.9167, 0.854, 0.1883, 0.6222, 0.1317, 0.5652, 0.9837, 0.9907, 0.9092, 0.8695, 0.9994, 0.9986, 0.9981, 0.9987, 0.9998, 0.9997, 0.9996, 0.9997, 0.481, 0.08651, 0.8696, 0.6355, 0.9157, 0.9821, 0.9842, 0.1343, 0.9983, 0.9989, 0.9997, 0.9998, 1.0, 0.9728]): _vg.add([_i], _w, 'REPLACE')
_vg = ob_man.vertex_groups.new(name='Femur.r')
for _i, _w in zip([7, 17, 24, 31, 35, 87, 250, 271, 306, 308, 309, 312, 315, 316, 317, 318, 319, 320, 321, 322, 323, 324, 325, 326, 327, 328, 329, 330, 331, 332, 333, 334, 335, 336, 337, 338, 339, 340, 341, 342, 343, 344, 345, 346, 347, 348, 349, 350, 351, 352, 353, 354, 373, 374, 375, 376, 377, 378, 379, 380, 381, 382, 383, 420, 421, 422, 423, 424, 425, 516, 517, 518, 519, 540, 541, 542, 543, 554, 555, 556, 557, 558, 559, 560, 561, 562, 563, 564, 565], [0.02798, 0.03575, 0.0357, 0.04486, 0.06663, 0.03908, 0.01294, 0.006472, 0.09766, 0.1608, 0.1682, 0.0856, 0.2176, 0.353, 0.3715, 0.1384, 0.04618, 0.4284, 0.459, 0.4811, 0.226, 0.08873, 0.5082, 0.534, 0.5513, 0.4384, 0.1337, 0.1703, 0.9774, 0.9843, 0.9814, 0.9815, 0.9719, 0.9734, 0.861, 0.8917, 0.8707, 0.8869, 0.8648, 0.8643, 0.7012, 0.722, 0.7093, 0.7162, 0.6905, 0.7048, 0.2869, 0.2408, 0.2753, 0.2502, 0.2835, 0.2847, 0.9207, 0.9281, 0.8944, 0.9018, 0.8485, 0.9256, 0.3108, 0.4924, 0.4679, 0.1048, 0.513, 0.04075, 0.03274, 0.001255, 0.02464, 0.005183, 0.0382, 0.03945, 0.07263, 0.07332, 0.04762, 0.01972, 0.03632, 0.03666, 0.02381, 0.9511, 0.9339, 0.9396, 0.9535, 0.9562, 0.9102, 0.02038, 0.0006275, 0.002591, 0.0191, 0.01637, 0.01232]): _vg.add([_i], _w, 'REPLACE')
_vg = ob_man.vertex_groups.new(name='Shin.r')
for _i, _w in zip([337, 338, 339, 340, 341, 342, 343, 344, 345, 346, 347, 348, 349, 350, 351, 352, 353, 354, 355, 356, 357, 358, 359, 360, 361, 362, 363, 364, 365, 366, 367, 368, 369, 370, 371, 372, 384, 388, 389, 390, 391, 392, 393, 396, 397, 406, 407, 408, 409, 410, 413, 420, 421, 422, 423, 424, 425, 560, 561, 562, 563, 564, 565], [0.1378, 0.1077, 0.1285, 0.1122, 0.133, 0.1341, 0.2979, 0.2777, 0.2902, 0.2833, 0.3083, 0.2943, 0.7123, 0.7589, 0.7243, 0.7495, 0.7155, 0.7147, 0.9293, 0.9787, 0.9705, 0.9807, 0.9353, 0.9739, 0.2374, 0.7926, 0.7676, 0.8322, 0.2299, 0.7715, 0.1315, 0.5585, 0.4424, 0.628, 0.07516, 0.1818, 0.009356, 0.05633, 0.02047, 0.08801, 0.1687, 0.06057, 0.09159, 0.04779, 0.009065, 0.1148, 0.05848, 0.01041, 0.2031, 0.04765, 0.08832, 0.9524, 0.9578, 0.9739, 0.9618, 0.9719, 0.9541, 0.9439, 0.9763, 0.9763, 0.9417, 0.9659, 0.9661]): _vg.add([_i], _w, 'REPLACE')
_vg = ob_man.vertex_groups.new(name='Foot.r')
for _i, _w in zip([361, 362, 363, 364, 366, 367, 368, 369, 370, 371, 372, 384, 385, 386, 387, 388, 389, 390, 391, 392, 393, 394, 395, 396, 397, 398, 399, 400, 401, 402, 403, 404, 405, 406, 407, 408, 409, 410, 411, 412, 413, 414, 415, 416, 417, 418, 419], [0.03792, 0.1913, 0.1382, 0.1458, 0.05261, 0.0765, 0.4227, 0.4601, 0.3148, 0.01982, 0.2632, 0.9586, 0.9501, 0.9911, 0.9984, 0.9167, 0.854, 0.1883, 0.6222, 0.1317, 0.5652, 0.9837, 0.9907, 0.9092, 0.8695, 0.9994, 0.9986, 0.9981, 0.9987, 0.9998, 0.9997, 0.9996, 0.9997, 0.481, 0.08651, 0.8696, 0.6355, 0.9157, 0.9821, 0.9842, 0.1343, 0.9983, 0.9989, 0.9997, 0.9998, 1.0, 0.9728]): _vg.add([_i], _w, 'REPLACE')
_vg = ob_man.vertex_groups.new(name='Pelvis')
for _i, _w in zip([3, 7, 8, 11, 15, 17, 18, 19, 22, 23, 24, 26, 29, 30, 31, 33, 34, 35, 36, 85, 86, 87, 89, 91, 189, 193, 245, 247, 248, 250, 271, 273, 275, 276, 308, 309, 312, 316, 317, 318, 321, 323, 326, 328, 329, 330, 379, 380, 382, 481, 517, 518, 519, 541, 542, 543], [0.08353, 0.2887, 0.01789, 0.2229, 0.1015, 0.6128, 0.004055, 0.4941, 0.06021, 0.0969, 0.7577, 0.4829, 0.01492, 0.2245, 0.7575, 0.1554, 0.02218, 0.3347, 0.1886, 0.3647, 0.0472, 0.7811, 0.004732, 0.1883, 0.0339, 0.004024, 0.05519, 0.0005873, 0.09958, 0.1419, 0.08791, 0.0276, 0.0002937, 0.0518, 0.08353, 0.01789, 0.2229, 0.1015, 0.004055, 0.4941, 0.06021, 0.4829, 0.01492, 0.1554, 0.02218, 0.1886, 0.3647, 0.0472, 0.004732, 0.004024, 0.05519, 0.0005873, 0.09958, 0.0276, 0.0002937, 0.0518]): _vg.add([_i], _w, 'REPLACE')
_vg = ob_man.vertex_groups.new(name='Hip.l')
for _i, _w in zip([1, 3, 7, 8, 11, 12, 14, 15, 16, 17, 18, 19, 20, 21, 22, 23, 24, 25, 26, 27, 28, 29, 30, 31, 32, 33, 34, 35, 36, 79, 80, 81, 82, 83, 84, 85, 86, 87, 88, 89, 90, 91, 244, 245, 247, 248, 250, 271, 272, 273, 275, 276, 293, 294, 295, 296, 297, 298, 329], [0.1766, 0.1643, 0.02814, 0.1891, 0.08487, 0.05879, 0.4419, 0.3456, 0.03677, 0.03616, 0.3942, 0.1319, 0.2168, 0.4756, 0.4174, 0.1417, 0.03864, 0.4454, 0.2058, 0.6362, 0.4549, 0.4155, 0.2536, 0.06389, 0.4234, 0.3888, 0.7272, 0.2444, 0.6153, 0.05533, 0.06131, 0.07853, 0.0865, 0.123, 0.06796, 0.2781, 0.4218, 0.04744, 0.4714, 0.6995, 0.4419, 0.2216, 0.07066, 0.07782, 0.0878, 0.05029, 0.01362, 0.006808, 0.03533, 0.03891, 0.0439, 0.02514, 0.02766, 0.03926, 0.04325, 0.03398, 0.03065, 0.06151, 0.005282]): _vg.add([_i], _w, 'REPLACE')
_vg = ob_man.vertex_groups.new(name='Hip.r')
for _i, _w in zip([7, 16, 17, 23, 24, 30, 31, 34, 35, 87, 91, 250, 271, 306, 308, 309, 312, 313, 315, 316, 317, 318, 319, 320, 321, 322, 323, 324, 325, 326, 327, 328, 329, 330, 373, 374, 375, 376, 377, 378, 379, 380, 381, 382, 383, 516, 517, 518, 519, 540, 541, 542, 543, 554, 555, 556, 557, 558, 559], [0.02814, 0.03677, 0.03616, 0.1417, 0.03864, 0.2536, 0.06389, 0.005282, 0.2444, 0.04744, 0.2216, 0.01362, 0.006808, 0.1766, 0.1643, 0.1891, 0.08487, 0.05879, 0.4419, 0.3456, 0.3942, 0.1319, 0.2168, 0.4756, 0.4174, 0.4454, 0.2058, 0.6362, 0.4549, 0.4155, 0.4234, 0.3888, 0.7272, 0.6153, 0.05533, 0.06131, 0.07853, 0.0865, 0.123, 0.06796, 0.2781, 0.4218, 0.4714, 0.6995, 0.4419, 0.07066, 0.07782, 0.0878, 0.05029, 0.03533, 0.03891, 0.0439, 0.02514, 0.02766, 0.03926, 0.04325, 0.03398, 0.03065, 0.06151]): _vg.add([_i], _w, 'REPLACE')
_vg = ob_man.vertex_groups.new(name='Forearm_IK.l')
for _i, _w in zip([151, 152, 153, 154, 155, 157, 159, 160, 161, 163, 165, 166, 167, 169, 170, 171, 172, 173, 174, 175, 176, 177, 178, 179, 180, 181, 182, 183, 184, 185, 186, 245, 247, 258, 259, 260, 264, 266, 267, 268, 269], [0.01824, 0.0, 0.0, 0.0, 0.0, 0.0, 0.0, 0.0, 0.0, 0.03246, 0.0, 0.0, 0.0, 4.654e-06, 0.01445, 1.402e-06, 0.000654, 4.301e-06, 0.004789, 3.306e-06, 8.588e-05, 0.0001095, 0.0003723, 1.108e-05, 0.0003567, 8.828e-08, 0.0004583, 0.001056, 0.0001287, 1.511e-06, 0.0001147, 0.0, 0.0, 0.007226, 9.771e-05, 0.0007572, 0.009122, 0.01623, 4.477e-06, 7.192e-06, 7.997e-07]): _vg.add([_i], _w, 'REPLACE')
_vg = ob_man.vertex_groups.new(name='UpperArm_IK.l')
_vg = ob_man.vertex_groups.new(name='Knee_IK.l')
_vg = ob_man.vertex_groups.new(name='Heel_IK.l')
for _i, _w in zip([61, 62, 63, 64, 65, 66, 67, 68, 69, 70, 71, 72, 73, 74, 75, 76, 77, 78, 92, 93, 94, 95, 96, 97, 98, 99, 100, 101, 102, 103, 104, 105, 106, 107, 108, 109, 113, 114, 115, 116, 117, 118, 119, 120, 121, 122, 123, 125, 126, 127, 299, 302, 304], [7.19e-06, 0.0, 0.0001438, 0.0, 0.01558, 0.0, 4.672e-07, 2.292e-05, 1.014e-07, 0.0, 0.0001601, 0.003164, 0.0, 4.769e-05, 1.682e-07, 1.527e-07, 1.777e-08, 0.00643, 3.956e-05, 6.283e-08, 0.0, 0.0, 2.35e-06, 2.083e-07, 3.976e-10, 9.288e-08, 6.564e-09, 3.049e-06, 0.0, 0.0, 0.0001031, 0.001058, 0.0, 0.0, 0.0, 0.0, 0.0, 1.959e-05, 1.38e-09, 0.0001578, 1.376e-09, 3.246e-05, 0.0, 0.0, 4.589e-10, 0.0, 0.0, 0.0, 0.0, 0.0, 0.02163, 0.01725, 0.008086]): _vg.add([_i], _w, 'REPLACE')
_vg = ob_man.vertex_groups.new(name='Forearm_IK.r')
for _i, _w in zip([441, 442, 443, 444, 445, 447, 449, 450, 451, 453, 455, 456, 457, 459, 460, 461, 462, 463, 464, 465, 466, 467, 468, 469, 470, 471, 472, 473, 474, 475, 476, 517, 518, 527, 528, 529, 533, 535, 536, 537, 538], [0.01824, 0.0, 0.0, 0.0, 0.0, 0.0, 0.0, 0.0, 0.0, 0.03246, 0.0, 0.0, 0.0, 4.654e-06, 0.01445, 1.402e-06, 0.000654, 4.301e-06, 0.004789, 3.306e-06, 8.588e-05, 0.0001095, 0.0003723, 1.108e-05, 0.0003567, 8.828e-08, 0.0004583, 0.001056, 0.0001287, 1.511e-06, 0.0001147, 0.0, 0.0, 0.007226, 9.771e-05, 0.0007572, 0.009122, 0.01623, 4.477e-06, 7.192e-06, 7.997e-07]): _vg.add([_i], _w, 'REPLACE')
_vg = ob_man.vertex_groups.new(name='UpperArm_IK.r')
_vg = ob_man.vertex_groups.new(name='Knee_IK.r')
_vg = ob_man.vertex_groups.new(name='Heel_IK.r')
for _i, _w in zip([355, 356, 357, 358, 359, 360, 361, 362, 363, 364, 365, 366, 367, 368, 369, 370, 371, 372, 384, 385, 386, 387, 388, 389, 390, 391, 392, 393, 394, 395, 396, 397, 398, 399, 400, 401, 405, 406, 407, 408, 409, 410, 411, 412, 413, 414, 415, 417, 418, 419, 560, 563, 565], [7.19e-06, 0.0, 0.0001438, 0.0, 0.01558, 0.0, 4.672e-07, 2.292e-05, 1.014e-07, 0.0, 0.0001601, 0.003164, 0.0, 4.769e-05, 1.682e-07, 1.527e-07, 1.777e-08, 0.00643, 3.956e-05, 6.283e-08, 0.0, 0.0, 2.35e-06, 2.083e-07, 3.976e-10, 9.288e-08, 6.564e-09, 3.049e-06, 0.0, 0.0, 0.0001031, 0.001058, 0.0, 0.0, 0.0, 0.0, 0.0, 1.959e-05, 1.38e-09, 0.0001578, 1.376e-09, 3.246e-05, 0.0, 0.0, 4.589e-10, 0.0, 0.0, 0.0, 0.0, 0.0, 0.02163, 0.01725, 0.008086]): _vg.add([_i], _w, 'REPLACE')
_m = ob_man.modifiers.new('Armature', 'ARMATURE')
_m = ob_man.modifiers.new('Armature.001', 'ARMATURE')
_m.object = ob_armature
_m = ob_man.modifiers.new('Auto Smooth', 'NODES')
_m.node_group = ng_auto_smooth
_gi = [s.identifier for s in ng_auto_smooth.interface.items_tree if s.item_type == 'SOCKET' and s.in_out == 'INPUT']
_m[_gi[1]] = 0.5236  # Angle
ob_armature.location = (0.0, 0.07776, 0.8916)

# ---- collection membership
col_collection.objects.link(ob_man)
col_collection.objects.link(ob_armature)

# ---- scene / render settings (as saved in the file)
scene.frame_start = 0; scene.frame_end = 52; scene.frame_set(28)
scene.render.engine = 'BLENDER_EEVEE_NEXT'
scene.render.fps = 60
scene.cycles.sampling_pattern = 'TABULATED_SOBOL'
scene.cycles.use_light_tree = False
scene.view_settings.view_transform = 'Filmic'
bpy.context.view_layer.update()

# ---- added for rendering (the .blend has no active camera and no usable light): camera, sun
cam_auto = bpy.data.cameras.new('AutoCamera')
cam_auto.lens = 50.0
cam_auto.sensor_width = 36.0
cam_auto.clip_end = 1000.0
ob_auto_camera = bpy.data.objects.new('AutoCamera', cam_auto)
scene.collection.objects.link(ob_auto_camera)
ob_auto_camera.location = (2.28106, -2.51884, 2.03681)
ob_auto_camera.rotation_euler = (1.09748, -7.21219e-08, 0.694738)
scene.camera = ob_auto_camera
light_auto_sun = bpy.data.lights.new('AutoSun', 'SUN')
light_auto_sun.energy = 3.0
light_auto_sun.angle = 0.0523599
ob_auto_sun = bpy.data.objects.new('AutoSun', light_auto_sun)
scene.collection.objects.link(ob_auto_sun)
ob_auto_sun.rotation_euler = (0.872665, 0.174533, 0.523599)
bpy.context.view_layer.update()
